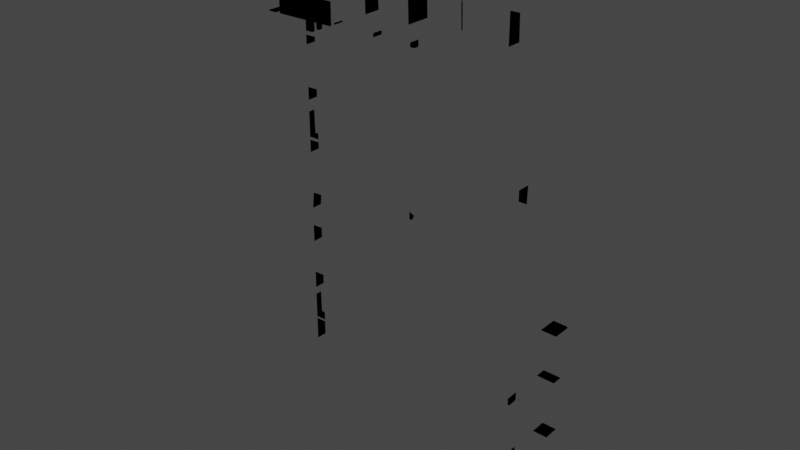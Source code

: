 # Source: door.blend  (saved by Blender 3.4.6; exported with 4.5.12 LTS)
import bpy
from mathutils import Matrix  # noqa: F401  (used for matrix-valued properties, if any)

bpy.ops.wm.read_factory_settings(use_empty=True)
scene = bpy.context.scene
scene.name = 'Scene'

# ---- collections
col_collection = bpy.data.collections.new('Collection'); scene.collection.children.link(col_collection)

# ---- materials (node trees are filled in below, after node groups)
mat_stone_light = bpy.data.materials.new('Stone_Light')
mat_stone_light.use_transparent_shadow = False
mat_stone_light.diffuse_color = (0.2215, 0.2643, 0.2883, 1.0)
mat_stone_light.roughness = 0.69
mat_stone_dark = bpy.data.materials.new('Stone_Dark')
mat_stone_dark.use_transparent_shadow = False
mat_stone_dark.diffuse_color = (0.1547, 0.1827, 0.2266, 1.0)
mat_stone_dark.roughness = 0.69
mat_wood_light = bpy.data.materials.new('Wood_Light')
mat_wood_light.use_transparent_shadow = False
mat_wood_light.diffuse_color = (0.2664, 0.1144, 0.03955, 1.0)
mat_wood_light.roughness = 0.69
mat_wood = bpy.data.materials.new('Wood')
mat_wood.use_transparent_shadow = False
mat_wood.diffuse_color = (0.1529, 0.06848, 0.02416, 1.0)
mat_wood.roughness = 0.69
mat_metal = bpy.data.materials.new('Metal')
mat_metal.use_transparent_shadow = False
mat_metal.diffuse_color = (0.04979, 0.04011, 0.05497, 1.0)
mat_metal.roughness = 0.69

# ---- material node trees
mat_stone_light.use_nodes = True; mat_stone_light.node_tree.nodes.clear()
_N = mat_stone_light.node_tree.nodes; _L = mat_stone_light.node_tree.links
n0 = _N.new('ShaderNodeBsdfPrincipled'); n0.name = 'Principled BSDF'; n0.location = (10, 300)
n0.distribution = 'GGX'
n0.subsurface_method = 'RANDOM_WALK_SKIN'
n0.inputs[0].default_value = (0.2215, 0.2643, 0.2883, 1.0)
n0.inputs[2].default_value = 0.69
n0.inputs[3].default_value = 1.45
n0.inputs[4].default_value = 0.0
n0.inputs[27].default_value = (0.2215, 0.2643, 0.2883, 1.0)
n1 = _N.new('ShaderNodeOutputMaterial'); n1.name = 'Material Output'; n1.location = (300, 300)
n2 = _N.new('ShaderNodeNormalMap'); n2.name = 'Normal Map'; n2.location = (-300, -300)
n2.label = 'Normal/Map'
_L.new(n0.outputs[0], n1.inputs[0])
_L.new(n2.outputs[0], n0.inputs[5])
n1.is_active_output = True
mat_stone_dark.use_nodes = True; mat_stone_dark.node_tree.nodes.clear()
_N = mat_stone_dark.node_tree.nodes; _L = mat_stone_dark.node_tree.links
n0 = _N.new('ShaderNodeBsdfPrincipled'); n0.name = 'Principled BSDF'; n0.location = (10, 300)
n0.distribution = 'GGX'
n0.subsurface_method = 'RANDOM_WALK_SKIN'
n0.inputs[0].default_value = (0.1547, 0.1827, 0.2266, 1.0)
n0.inputs[2].default_value = 0.69
n0.inputs[3].default_value = 1.45
n0.inputs[4].default_value = 0.0
n0.inputs[27].default_value = (0.1547, 0.1827, 0.2266, 1.0)
n1 = _N.new('ShaderNodeOutputMaterial'); n1.name = 'Material Output'; n1.location = (300, 300)
n2 = _N.new('ShaderNodeNormalMap'); n2.name = 'Normal Map'; n2.location = (-300, -300)
n2.label = 'Normal/Map'
_L.new(n0.outputs[0], n1.inputs[0])
_L.new(n2.outputs[0], n0.inputs[5])
n1.is_active_output = True
mat_wood_light.use_nodes = True; mat_wood_light.node_tree.nodes.clear()
_N = mat_wood_light.node_tree.nodes; _L = mat_wood_light.node_tree.links
n0 = _N.new('ShaderNodeBsdfPrincipled'); n0.name = 'Principled BSDF'; n0.location = (10, 300)
n0.distribution = 'GGX'
n0.subsurface_method = 'RANDOM_WALK_SKIN'
n0.inputs[0].default_value = (0.2664, 0.1144, 0.03955, 1.0)
n0.inputs[2].default_value = 0.69
n0.inputs[3].default_value = 1.45
n0.inputs[4].default_value = 0.0
n0.inputs[27].default_value = (0.2664, 0.1144, 0.03955, 1.0)
n1 = _N.new('ShaderNodeOutputMaterial'); n1.name = 'Material Output'; n1.location = (300, 300)
n2 = _N.new('ShaderNodeNormalMap'); n2.name = 'Normal Map'; n2.location = (-300, -300)
n2.label = 'Normal/Map'
_L.new(n0.outputs[0], n1.inputs[0])
_L.new(n2.outputs[0], n0.inputs[5])
n1.is_active_output = True
mat_wood.use_nodes = True; mat_wood.node_tree.nodes.clear()
_N = mat_wood.node_tree.nodes; _L = mat_wood.node_tree.links
n0 = _N.new('ShaderNodeBsdfPrincipled'); n0.name = 'Principled BSDF'; n0.location = (10, 300)
n0.distribution = 'GGX'
n0.subsurface_method = 'RANDOM_WALK_SKIN'
n0.inputs[0].default_value = (0.1529, 0.06848, 0.02416, 1.0)
n0.inputs[2].default_value = 0.69
n0.inputs[3].default_value = 1.45
n0.inputs[4].default_value = 0.0
n0.inputs[27].default_value = (0.1529, 0.06848, 0.02416, 1.0)
n1 = _N.new('ShaderNodeOutputMaterial'); n1.name = 'Material Output'; n1.location = (300, 300)
n2 = _N.new('ShaderNodeNormalMap'); n2.name = 'Normal Map'; n2.location = (-300, -300)
n2.label = 'Normal/Map'
_L.new(n0.outputs[0], n1.inputs[0])
_L.new(n2.outputs[0], n0.inputs[5])
n1.is_active_output = True
mat_metal.use_nodes = True; mat_metal.node_tree.nodes.clear()
_N = mat_metal.node_tree.nodes; _L = mat_metal.node_tree.links
n0 = _N.new('ShaderNodeBsdfPrincipled'); n0.name = 'Principled BSDF'; n0.location = (10, 300)
n0.distribution = 'GGX'
n0.subsurface_method = 'RANDOM_WALK_SKIN'
n0.inputs[0].default_value = (0.04979, 0.04011, 0.05497, 1.0)
n0.inputs[2].default_value = 0.69
n0.inputs[3].default_value = 1.45
n0.inputs[4].default_value = 0.0
n0.inputs[27].default_value = (0.04979, 0.04011, 0.05497, 1.0)
n1 = _N.new('ShaderNodeOutputMaterial'); n1.name = 'Material Output'; n1.location = (300, 300)
n2 = _N.new('ShaderNodeNormalMap'); n2.name = 'Normal Map'; n2.location = (-300, -300)
n2.label = 'Normal/Map'
_L.new(n0.outputs[0], n1.inputs[0])
_L.new(n2.outputs[0], n0.inputs[5])
n1.is_active_output = True

# ---- world
world_world = bpy.data.worlds.new('World'); scene.world = world_world
world_world.use_nodes = True; world_world.node_tree.nodes.clear()
_N = world_world.node_tree.nodes; _L = world_world.node_tree.links
n0 = _N.new('ShaderNodeOutputWorld'); n0.name = 'World Output'; n0.location = (300, 300)
n1 = _N.new('ShaderNodeBackground'); n1.name = 'Background'; n1.location = (10, 300)
n1.inputs[0].default_value = (0.05088, 0.05088, 0.05088, 1.0)
_L.new(n1.outputs[0], n0.inputs[0])
n0.is_active_output = True
world_world.color = (0.05088, 0.05088, 0.05088)
world_world.use_sun_shadow = False
world_world.sun_shadow_jitter_overblur = 0.0

# ---- meshes
me_cube_243 = bpy.data.meshes.new('Cube.243')
me_cube_243.from_pydata([(-0.1869, -0.1389, 0.07755), (-0.2325, -0.1389, 0.07755), (-0.1882, -0.03567, 0.07957), (-0.2507, -0.03567, 0.07957), (-0.2507, -0.1391, 0.07969), (-0.1882, -0.1391, 0.07969), (0.1869, -0.1389, 0.07755), (0.2325, -0.1389, 0.07755), (0.1882, -0.03567, 0.07957), (0.2507, -0.03567, 0.07957), (0.2507, -0.1391, 0.07969), (0.1882, -0.1391, 0.07969), (-0.2416, -0.006095, 0.07972), (-0.2416, -0.006095, 0.1261), (-0.2415, -0.1044, 0.07972), (-0.2415, -0.1044, 0.1261), (-0.1712, -0.003757, 0.07972), (-0.1712, -0.003757, 0.1261), (-0.171, -0.102, 0.1261), (-0.171, -0.102, 0.07972), (-0.2409, 6.622e-05, 0.1301), (-0.2409, 6.622e-05, 0.196), (-0.2408, -0.1108, 0.1301), (-0.2408, -0.1108, 0.196), (-0.1637, 0.002705, 0.1301), (-0.1637, 0.002705, 0.196), (-0.1636, -0.1082, 0.196), (-0.1636, -0.1082, 0.1301), (-0.2409, 6.622e-05, 0.2025), (-0.2381, 6.622e-05, 0.2685), (-0.2408, -0.1108, 0.2025), (-0.2381, -0.1108, 0.2685), (-0.1719, 0.002705, 0.2025), (-0.1719, 0.002705, 0.2685), (-0.1718, -0.1082, 0.2685), (-0.1718, -0.1082, 0.2025), (-0.245, 6.622e-05, 0.275), (-0.245, 6.622e-05, 0.3177), (-0.2449, -0.1108, 0.275), (-0.2449, -0.1108, 0.3177), (-0.1678, 0.002705, 0.275), (-0.1678, 0.002705, 0.3177), (-0.1677, -0.1082, 0.3177), (-0.1677, -0.1082, 0.275), (-0.2395, 6.622e-05, 0.327), (-0.2395, 6.622e-05, 0.3929), (-0.2394, -0.1037, 0.327), (-0.2394, -0.1037, 0.3929), (-0.1623, 0.002705, 0.327), (-0.1623, 0.002705, 0.3929), (-0.1622, -0.1011, 0.3929), (-0.1622, -0.1011, 0.327), (-0.2395, 6.622e-05, 0.3994), (-0.2368, 6.622e-05, 0.4654), (-0.2394, -0.1108, 0.3994), (-0.2367, -0.1108, 0.4654), (-0.1705, 0.002705, 0.3994), (-0.1705, 0.002705, 0.4654), (-0.1704, -0.1082, 0.4654), (-0.1704, -0.1082, 0.3994), (0.2381, -0.1108, 0.534), (0.2408, -0.1108, 0.4681), (0.2381, 6.61e-05, 0.534), (0.2409, 6.61e-05, 0.4681), (-0.1622, -0.1011, 0.5925), (-0.1622, -0.1011, 0.6585), (-0.1623, 0.002705, 0.6585), (-0.1623, 0.002705, 0.5925), (-0.2394, -0.1037, 0.6585), (-0.2394, -0.1037, 0.5925), (-0.2395, 6.622e-05, 0.6585), (-0.2395, 6.622e-05, 0.5925), (-0.1677, -0.1082, 0.5405), (-0.1677, -0.1082, 0.5833), (-0.1678, 0.002705, 0.5833), (-0.1678, 0.002705, 0.5405), (-0.2449, -0.1108, 0.5833), (-0.2449, -0.1108, 0.5405), (-0.245, 6.622e-05, 0.5833), (-0.245, 6.622e-05, 0.5405), (-0.1718, -0.1082, 0.4681), (-0.1718, -0.1082, 0.534), (-0.1719, 0.002705, 0.534), (-0.1719, 0.002705, 0.4681), (-0.2381, -0.1108, 0.534), (-0.2408, -0.1108, 0.4681), (-0.2381, 6.622e-05, 0.534), (-0.2409, 6.622e-05, 0.4681), (-0.2337, 4.455e-08, 0.07726), (-0.2337, -0.1211, 0.07726), (0.2416, -0.006095, 0.07972), (0.2416, -0.006095, 0.1261), (0.2415, -0.1044, 0.07972), (0.2415, -0.1044, 0.1261), (0.1712, -0.003757, 0.07972), (0.1712, -0.003757, 0.1261), (0.171, -0.102, 0.1261), (0.171, -0.102, 0.07972), (0.2409, 6.61e-05, 0.1301), (0.2409, 6.61e-05, 0.196), (0.2408, -0.1108, 0.1301), (0.2408, -0.1108, 0.196), (0.1637, 0.002705, 0.1301), (0.1637, 0.002705, 0.196), (0.1636, -0.1082, 0.196), (0.1636, -0.1082, 0.1301), (0.2409, 6.61e-05, 0.2025), (0.2381, 6.61e-05, 0.2685), (0.2408, -0.1108, 0.2025), (0.2381, -0.1108, 0.2685), (0.1719, 0.002705, 0.2025), (0.1719, 0.002705, 0.2685), (0.1718, -0.1082, 0.2685), (0.1718, -0.1082, 0.2025), (0.245, 6.61e-05, 0.275), (0.245, 6.61e-05, 0.3177), (0.2449, -0.1108, 0.275), (0.2449, -0.1108, 0.3177), (0.1678, 0.002705, 0.275), (0.1678, 0.002705, 0.3177), (0.1677, -0.1082, 0.3177), (0.1677, -0.1082, 0.275), (0.2395, 6.61e-05, 0.327), (0.2395, 6.61e-05, 0.3929), (0.2394, -0.1037, 0.327), (0.2394, -0.1037, 0.3929), (0.1623, 0.002705, 0.327), (0.1623, 0.002705, 0.3929), (0.1622, -0.1011, 0.3929), (0.1622, -0.1011, 0.327), (0.2395, 6.61e-05, 0.3994), (0.2368, 6.61e-05, 0.4654), (0.2394, -0.1108, 0.3994), (0.2367, -0.1108, 0.4654), (0.1705, 0.002705, 0.3994), (0.1705, 0.002705, 0.4654), (0.1704, -0.1082, 0.4654), (0.1704, -0.1082, 0.3994), (0.112, -0.1082, 0.5899), (0.1574, -0.1082, 0.5899), (0.1574, 0.002705, 0.59), (0.112, 0.002705, 0.59), (0.1574, -0.1108, 0.6561), (0.112, -0.1108, 0.6589), (0.1574, 6.629e-05, 0.6562), (0.112, 6.631e-05, 0.659), (0.03957, -0.1011, 0.5883), (0.1055, -0.1011, 0.5883), (0.1055, 0.002705, 0.5883), (0.03957, 0.002705, 0.5883), (0.1055, -0.1037, 0.6589), (0.03957, -0.1037, 0.6589), (0.1055, 6.631e-05, 0.659), (0.03957, 6.627e-05, 0.659), (-0.01239, -0.1082, 0.5871), (0.03032, -0.1082, 0.5871), (0.03032, 0.002705, 0.5872), (-0.01239, 0.002705, 0.5872), (0.03032, -0.1108, 0.6643), (-0.01239, -0.1108, 0.6643), (0.03032, 6.627e-05, 0.6644), (-0.01239, 6.628e-05, 0.6644), (-0.08486, -0.1082, 0.5912), (-0.0189, -0.1082, 0.5912), (-0.0189, 0.002705, 0.5913), (-0.08486, 0.002705, 0.5913), (-0.0189, -0.1108, 0.6575), (-0.08486, -0.1108, 0.6602), (-0.0189, 6.628e-05, 0.6576), (-0.08486, 6.63e-05, 0.6603), (-0.1573, -0.1082, 0.5868), (-0.09137, -0.1082, 0.5868), (-0.09137, 0.002705, 0.5869), (-0.1573, 0.002705, 0.5869), (-0.09137, -0.1108, 0.6602), (-0.1573, -0.1108, 0.6602), (-0.09137, 6.624e-05, 0.6603), (-0.1573, 6.626e-05, 0.6603), (0.2337, -4.455e-08, 0.07726), (0.2337, -0.1211, 0.07726), (8.77e-08, -2.091e-14, 0.07726), (5.167e-08, -0.1211, 0.07726), (0.1719, 0.002705, 0.4681), (0.1719, 0.002705, 0.534), (0.1718, -0.1082, 0.534), (0.1718, -0.1082, 0.4681), (0.245, 6.61e-05, 0.5405), (0.245, 6.61e-05, 0.5833), (0.2449, -0.1108, 0.5405), (0.2449, -0.1108, 0.5833), (0.1678, 0.002705, 0.5405), (0.1678, 0.002705, 0.5833), (0.1677, -0.1082, 0.5833), (0.1677, -0.1082, 0.5405), (0.2395, 6.61e-05, 0.5925), (0.2395, 6.61e-05, 0.6585), (0.2394, -0.1037, 0.5925), (0.2394, -0.1037, 0.6585), (0.1623, 0.002705, 0.5925), (0.1623, 0.002705, 0.6585), (0.1622, -0.1011, 0.6585), (0.1622, -0.1011, 0.5925), (0.1967, -0.04999, 0.06418), (0.1967, -0.04999, 0.6239), (0.1966, -0.007578, 0.6239), (0.1966, -0.007578, 0.06418), (-0.2002, -0.05107, 0.6239), (-0.2002, -0.05107, 0.06418), (-0.2003, -0.008656, 0.6239), (-0.2003, -0.008656, 0.06418), (0.2326, -0.0916, 0.6523), (0.2326, -0.01109, 0.6523), (-0.227, -0.0916, 0.6523), (-0.227, -0.01109, 0.6523), (0.1792, -0.0956, 0.5933), (0.1792, -0.007095, 0.5933), (-0.1736, -0.0956, 0.5933), (-0.1736, -0.007095, 0.5933), (-0.1736, -0.007095, 0.07855), (-0.1736, -0.0956, 0.07855), (0.1792, -0.007095, 0.07855), (0.1792, -0.0956, 0.07855), (-0.227, -0.01109, 0.07855), (-0.227, -0.0916, 0.07855), (0.2326, -0.01109, 0.07855), (0.2326, -0.0916, 0.07855)], [(0, 1), (7, 6)], [(2, 3, 4, 5), (8, 11, 10, 9), (12, 14, 15, 13), (16, 17, 18, 19), (14, 19, 18, 15), (12, 16, 19, 14), (15, 18, 17, 13), (20, 22, 23, 21), (24, 25, 26, 27), (22, 27, 26, 23), (20, 24, 27, 22), (23, 26, 25, 21), (28, 30, 31, 29), (32, 33, 34, 35), (30, 35, 34, 31), (28, 32, 35, 30), (31, 34, 33, 29), (36, 38, 39, 37), (40, 41, 42, 43), (38, 43, 42, 39), (36, 40, 43, 38), (39, 42, 41, 37), (44, 46, 47, 45), (48, 49, 50, 51), (46, 51, 50, 47), (44, 48, 51, 46), (47, 50, 49, 45), (52, 54, 55, 53), (56, 57, 58, 59), (54, 59, 58, 55), (52, 56, 59, 54), (55, 58, 57, 53), (63, 61, 185, 182), (63, 62, 60, 61), (61, 60, 184, 185), (182, 185, 184, 183), (68, 65, 66, 70), (71, 67, 64, 69), (76, 73, 74, 78), (71, 69, 68, 70), (69, 64, 65, 68), (67, 66, 65, 64), (79, 75, 72, 77), (84, 81, 82, 86), (79, 77, 76, 78), (77, 72, 73, 76), (75, 74, 73, 72), (85, 80, 81, 84), (87, 83, 80, 85), (87, 85, 84, 86), (83, 82, 81, 80), (89, 181, 180, 88), (90, 91, 93, 92), (94, 97, 96, 95), (92, 93, 96, 97), (90, 92, 97, 94), (93, 91, 95, 96), (98, 99, 101, 100), (102, 105, 104, 103), (100, 101, 104, 105), (98, 100, 105, 102), (101, 99, 103, 104), (106, 107, 109, 108), (110, 113, 112, 111), (108, 109, 112, 113), (106, 108, 113, 110), (109, 107, 111, 112), (114, 115, 117, 116), (118, 121, 120, 119), (116, 117, 120, 121), (114, 116, 121, 118), (117, 115, 119, 120), (122, 123, 125, 124), (126, 129, 128, 127), (124, 125, 128, 129), (122, 124, 129, 126), (125, 123, 127, 128), (130, 131, 133, 132), (134, 137, 136, 135), (132, 133, 136, 137), (130, 132, 137, 134), (133, 131, 135, 136), (142, 139, 140, 144), (145, 143, 142, 144), (141, 140, 139, 138), (145, 141, 138, 143), (143, 138, 139, 142), (150, 147, 148, 152), (153, 151, 150, 152), (149, 148, 147, 146), (153, 149, 146, 151), (151, 146, 147, 150), (158, 155, 156, 160), (161, 159, 158, 160), (157, 156, 155, 154), (161, 157, 154, 159), (159, 154, 155, 158), (166, 163, 164, 168), (169, 167, 166, 168), (165, 164, 163, 162), (169, 165, 162, 167), (167, 162, 163, 166), (177, 173, 170, 175), (177, 175, 174, 176), (174, 171, 172, 176), (173, 172, 171, 170), (175, 170, 171, 174), (179, 178, 180, 181), (60, 62, 183, 184), (186, 187, 189, 188), (190, 193, 192, 191), (188, 189, 192, 193), (186, 188, 193, 190), (189, 187, 191, 192), (194, 195, 197, 196), (198, 201, 200, 199), (196, 197, 200, 201), (194, 196, 201, 198), (197, 195, 199, 200), (13, 17, 16, 12), (21, 25, 24, 20), (29, 33, 32, 28), (37, 41, 40, 36), (45, 49, 48, 44), (53, 57, 56, 52), (183, 62, 63, 182), (66, 67, 71, 70), (74, 75, 79, 78), (82, 83, 87, 86), (176, 172, 173, 177), (91, 90, 94, 95), (99, 98, 102, 103), (107, 106, 110, 111), (115, 114, 118, 119), (123, 122, 126, 127), (131, 130, 134, 135), (140, 141, 145, 144), (148, 149, 153, 152), (156, 157, 161, 160), (164, 165, 169, 168), (187, 186, 190, 191), (195, 194, 198, 199), (206, 203, 204, 208), (209, 205, 202, 207), (209, 207, 206, 208), (207, 202, 203, 206), (205, 204, 203, 202), (204, 205, 209, 208), (216, 212, 223, 219), (217, 216, 219, 218), (214, 215, 220, 221), (212, 213, 222, 223), (211, 210, 225, 224), (210, 214, 221, 225), (214, 216, 217, 215), (210, 211, 213, 212), (214, 210, 212, 216), (215, 211, 224, 220), (217, 213, 211, 215), (218, 222, 213, 217)])
me_cube_243.polygons.foreach_set('use_smooth', [True] * 160)
me_cube_243.polygons.foreach_set('material_index', [0, 0, 0, 0, 0, 0, 0, 1, 1, 1, 1, 1, 1, 1, 1, 1, 1, 1, 1, 1, 1, 1, 0, 0, 0, 0, 0, 1, 1, 1, 1, 1, 1, 1, 1, 1, 0, 0, 1, 0, 0, 0, 1, 1, 1, 1, 1, 1, 1, 1, 1, 0, 0, 0, 0, 0, 0, 1, 1, 1, 1, 1, 1, 1, 1, 1, 1, 1, 1, 1, 1, 1, 0, 0, 0, 0, 0, 1, 1, 1, 1, 1, 1, 1, 1, 1, 1, 0, 0, 0, 0, 0, 1, 1, 1, 1, 1, 1, 1, 1, 1, 1, 1, 1, 1, 1, 1, 0, 1, 1, 1, 1, 1, 1, 0, 0, 0, 0, 0, 0, 1, 1, 1, 0, 1, 1, 0, 1, 1, 1, 0, 1, 1, 1, 0, 1, 1, 0, 1, 1, 1, 0, 0, 0, 0, 0, 0, 0, 1, 1, 1, 1, 1, 1, 1, 1, 1, 1, 1, 1])
_k = set([(0, 1), (2, 3), (2, 5), (3, 4), (4, 5), (6, 7), (8, 9), (8, 11), (9, 10), (10, 11), (12, 13), (12, 14), (12, 16), (13, 15), (13, 17), (14, 15), (14, 19), (15, 18), (16, 17), (16, 19), (17, 18), (18, 19), (20, 21), (20, 22), (20, 24), (21, 23), (21, 25), (22, 23), (22, 27), (23, 26), (24, 25), (24, 27), (25, 26), (26, 27), (28, 29), (28, 30), (28, 32), (29, 31), (29, 33), (30, 31), (30, 35), (31, 34), (32, 33), (32, 35), (33, 34), (34, 35), (36, 37), (36, 38), (36, 40), (37, 39), (37, 41), (38, 39), (38, 43), (39, 42), (40, 41), (40, 43), (41, 42), (42, 43), (44, 45), (44, 46), (44, 48), (45, 47), (45, 49), (46, 47), (46, 51), (47, 50), (48, 49), (48, 51), (49, 50), (50, 51), (52, 53), (52, 54), (52, 56), (53, 55), (53, 57), (54, 55), (54, 59), (55, 58), (56, 57), (56, 59), (57, 58), (58, 59), (60, 61), (60, 62), (60, 184), (61, 63), (61, 185), (62, 63), (62, 183), (63, 182), (64, 65), (64, 67), (64, 69), (65, 66), (65, 68), (66, 67), (66, 70), (67, 71), (68, 69), (68, 70), (69, 71), (70, 71), (72, 73), (72, 75), (72, 77), (73, 74), (73, 76), (74, 75), (74, 78), (75, 79), (76, 77), (76, 78), (77, 79), (78, 79), (80, 81), (80, 83), (80, 85), (81, 82), (81, 84), (82, 83), (82, 86), (83, 87), (84, 85), (84, 86), (85, 87), (86, 87), (88, 89), (88, 180), (89, 181), (90, 91), (90, 92), (90, 94), (91, 93), (91, 95), (92, 93), (92, 97), (93, 96), (94, 95), (94, 97), (95, 96), (96, 97), (98, 99), (98, 100), (98, 102), (99, 101), (99, 103), (100, 101), (100, 105), (101, 104), (102, 103), (102, 105), (103, 104), (104, 105), (106, 107), (106, 108), (106, 110), (107, 109), (107, 111), (108, 109), (108, 113), (109, 112), (110, 111), (110, 113), (111, 112), (112, 113), (114, 115), (114, 116), (114, 118), (115, 117), (115, 119), (116, 117), (116, 121), (117, 120), (118, 119), (118, 121), (119, 120), (120, 121), (122, 123), (122, 124), (122, 126), (123, 125), (123, 127), (124, 125), (124, 129), (125, 128), (126, 127), (126, 129), (127, 128), (128, 129), (130, 131), (130, 132), (130, 134), (131, 133), (131, 135), (132, 133), (132, 137), (133, 136), (134, 135), (134, 137), (135, 136), (136, 137), (138, 139), (138, 141), (138, 143), (139, 140), (139, 142), (140, 141), (140, 144), (141, 145), (142, 143), (142, 144), (143, 145), (144, 145), (146, 147), (146, 149), (146, 151), (147, 148), (147, 150), (148, 149), (148, 152), (149, 153), (150, 151), (150, 152), (151, 153), (152, 153), (154, 155), (154, 157), (154, 159), (155, 156), (155, 158), (156, 157), (156, 160), (157, 161), (158, 159), (158, 160), (159, 161), (160, 161), (162, 163), (162, 165), (162, 167), (163, 164), (163, 166), (164, 165), (164, 168), (165, 169), (166, 167), (166, 168), (167, 169), (168, 169), (170, 171), (170, 173), (170, 175), (171, 172), (171, 174), (172, 173), (172, 176), (173, 177), (174, 175), (174, 176), (175, 177), (176, 177), (178, 179), (178, 180), (179, 181), (182, 183), (182, 185), (183, 184), (184, 185), (186, 187), (186, 188), (186, 190), (187, 189), (187, 191), (188, 189), (188, 193), (189, 192), (190, 191), (190, 193), (191, 192), (192, 193), (194, 195), (194, 196), (194, 198), (195, 197), (195, 199), (196, 197), (196, 201), (197, 200), (198, 199), (198, 201), (199, 200), (200, 201), (202, 203), (202, 205), (202, 207), (203, 204), (203, 206), (204, 205), (204, 208), (205, 209), (206, 207), (206, 208), (207, 209), (208, 209), (210, 211), (210, 212), (210, 214), (210, 225), (211, 213), (211, 215), (211, 224), (212, 213), (212, 216), (212, 223), (213, 217), (213, 222), (214, 215), (214, 216), (214, 221), (215, 217), (215, 220), (216, 217), (216, 219), (217, 218)])
me_cube_243.attributes.new('sharp_edge', 'BOOLEAN', 'EDGE').data.foreach_set('value', [ (min(e.vertices), max(e.vertices)) in _k for e in me_cube_243.edges])
me_cube_243.materials.append(mat_stone_light)
me_cube_243.materials.append(mat_stone_dark)
me_cube_243.materials.append(mat_wood_light)
me_cube_243.materials.append(mat_wood)
me_cube_243.materials.append(mat_metal)
me_cube_243.update()
me_cube_243.normals_split_custom_set([tuple(v) for v in zip(*[iter([3.962e-08, 0.001134, 1.0, 3.962e-08, 0.001134, 1.0, 3.962e-08, 0.001134, 1.0, 3.962e-08, 0.001134, 1.0, 0.0, 0.001134, 1.0, 0.0, 0.001134, 1.0, 0.0, 0.001134, 1.0, 0.0, 0.001134, 1.0, -1.0, -0.001543, 3.216e-07, -1.0, -0.001543, 3.216e-07, -1.0, -0.001543, 3.216e-07, -1.0, -0.001543, 3.216e-07, 1.0, 0.001545, 0.0, 1.0, 0.001545, 0.0, 1.0, 0.001545, 0.0, 1.0, 0.001545, 0.0, 0.03318, -0.9994, 0.0, 0.03318, -0.9994, 0.0, 0.03318, -0.9994, 0.0, 0.03318, -0.9994, 0.0, -3.574e-08, 0.0, -1.0, -3.574e-08, 0.0, -1.0, -3.574e-08, 0.0, -1.0, -3.574e-08, 0.0, -1.0, 8.409e-08, 0.0, 1.0, 8.409e-08, 0.0, 1.0, 8.409e-08, 0.0, 1.0, 8.409e-08, 0.0, 1.0, -1.0, -0.0007607, 2.259e-07, -1.0, -0.0007607, 2.259e-07, -1.0, -0.0007607, 2.259e-07, -1.0, -0.0007607, 2.259e-07, 1.0, 0.0007615, 0.0, 1.0, 0.0007615, 0.0, 1.0, 0.0007615, 0.0, 1.0, 0.0007615, 0.0, 0.03415, -0.9994, -1.828e-07, 0.03415, -0.9994, -1.828e-07, 0.03415, -0.9994, -1.828e-07, 0.03415, -0.9994, -1.828e-07, -7.478e-07, -1.613e-06, -1.0, -7.478e-07, -1.613e-06, -1.0, -7.478e-07, -1.613e-06, -1.0, -7.478e-07, -1.613e-06, -1.0, -1.428e-07, 0.0, 1.0, -1.428e-07, 0.0, 1.0, -1.428e-07, 0.0, 1.0, -1.428e-07, 0.0, 1.0, -0.9991, -0.00076, 0.04142, -0.9991, -0.00076, 0.04142, -0.9991, -0.00076, 0.04142, -0.9991, -0.00076, 0.04142, 1.0, 0.0007615, 0.0, 1.0, 0.0007615, 0.0, 1.0, 0.0007615, 0.0, 1.0, 0.0007615, 0.0, 0.03898, -0.9992, -0.000808, 0.03898, -0.9992, -0.000808, 0.03898, -0.9992, -0.000808, 0.03898, -0.9992, -0.000808, -1.187e-06, -1.613e-06, -1.0, -1.187e-06, -1.613e-06, -1.0, -1.187e-06, -1.613e-06, -1.0, -1.187e-06, -1.613e-06, -1.0, 2.772e-07, 0.0, 1.0, 2.772e-07, 0.0, 1.0, 2.772e-07, 0.0, 1.0, 2.772e-07, 0.0, 1.0, -1.0, -0.0007605, 3.488e-07, -1.0, -0.0007605, 3.488e-07, -1.0, -0.0007605, 3.488e-07, -1.0, -0.0007605, 3.488e-07, 1.0, 0.0007615, 0.0, 1.0, 0.0007615, 0.0, 1.0, 0.0007615, 0.0, 1.0, 0.0007615, 0.0, 0.03415, -0.9994, 0.0, 0.03415, -0.9994, 0.0, 0.03415, -0.9994, 0.0, 0.03415, -0.9994, 0.0, -9.381e-07, -1.613e-06, -1.0, -9.381e-07, -1.613e-06, -1.0, -9.381e-07, -1.613e-06, -1.0, -9.381e-07, -1.613e-06, -1.0, 2.515e-07, 0.0, 1.0, 2.515e-07, 0.0, 1.0, 2.515e-07, 0.0, 1.0, 2.515e-07, 0.0, 1.0, -1.0, -0.0008126, 2.259e-07, -1.0, -0.0008126, 2.259e-07, -1.0, -0.0008126, 2.259e-07, -1.0, -0.0008126, 2.259e-07, 1.0, 0.0008135, 0.0, 1.0, 0.0008135, 0.0, 1.0, 0.0008135, 0.0, 1.0, 0.0008135, 0.0, 0.03415, -0.9994, 0.0, 0.03415, -0.9994, 0.0, 0.03415, -0.9994, 0.0, 0.03415, -0.9994, 0.0, -7.625e-07, -1.723e-06, -1.0, -7.625e-07, -1.723e-06, -1.0, -7.625e-07, -1.723e-06, -1.0, -7.625e-07, -1.723e-06, -1.0, 1.017e-07, 0.0, 1.0, 1.017e-07, 0.0, 1.0, 1.017e-07, 0.0, 1.0, 1.017e-07, 0.0, 1.0, -0.9991, -0.00076, 0.04142, -0.9991, -0.00076, 0.04142, -0.9991, -0.00076, 0.04142, -0.9991, -0.00076, 0.04142, 1.0, 0.0007615, 0.0, 1.0, 0.0007615, 0.0, 1.0, 0.0007615, 0.0, 1.0, 0.0007615, 0.0, 0.03898, -0.9992, -0.000808, 0.03898, -0.9992, -0.000808, 0.03898, -0.9992, -0.000808, 0.03898, -0.9992, -0.000808, -1.567e-06, -1.613e-06, -1.0, -1.567e-06, -1.613e-06, -1.0, -1.567e-06, -1.613e-06, -1.0, -1.567e-06, -1.613e-06, -1.0, 6.336e-07, 0.0, 1.0, 6.336e-07, 0.0, 1.0, 6.336e-07, 0.0, 1.0, 6.336e-07, 0.0, 1.0, 0.0, -1.613e-06, -1.0, 0.0, -1.613e-06, -1.0, 0.0, -1.613e-06, -1.0, 0.0, -1.613e-06, -1.0, 0.9991, -0.0007605, 0.04142, 0.9991, -0.0007605, 0.04142, 0.9991, -0.0007605, 0.04142, 0.9991, -0.0007605, 0.04142, -0.03898, -0.9992, -0.000808, -0.03898, -0.9992, -0.000808, -0.03898, -0.9992, -0.000808, -0.03898, -0.9992, -0.000808, -1.0, 0.0007621, 0.0, -1.0, 0.0007621, 0.0, -1.0, 0.0007621, 0.0, -1.0, 0.0007621, 0.0, 5.664e-07, 0.0, 1.0, 5.664e-07, 0.0, 1.0, 5.664e-07, 0.0, 1.0, 5.664e-07, 0.0, 1.0, -1.365e-06, -1.723e-06, -1.0, -1.365e-06, -1.723e-06, -1.0, -1.365e-06, -1.723e-06, -1.0, -1.365e-06, -1.723e-06, -1.0, 6.798e-07, 0.0, 1.0, 6.798e-07, 0.0, 1.0, 6.798e-07, 0.0, 1.0, 6.798e-07, 0.0, 1.0, -1.0, -0.0008126, 2.259e-07, -1.0, -0.0008126, 2.259e-07, -1.0, -0.0008126, 2.259e-07, -1.0, -0.0008126, 2.259e-07, 0.03415, -0.9994, 0.0, 0.03415, -0.9994, 0.0, 0.03415, -0.9994, 0.0, 0.03415, -0.9994, 0.0, 1.0, 0.0008135, 0.0, 1.0, 0.0008135, 0.0, 1.0, 0.0008135, 0.0, 1.0, 0.0008135, 0.0, -8.294e-07, -1.613e-06, -1.0, -8.294e-07, -1.613e-06, -1.0, -8.294e-07, -1.613e-06, -1.0, -8.294e-07, -1.613e-06, -1.0, 3.643e-07, 0.0, 1.0, 3.643e-07, 0.0, 1.0, 3.643e-07, 0.0, 1.0, 3.643e-07, 0.0, 1.0, -1.0, -0.0007605, 3.488e-07, -1.0, -0.0007605, 3.488e-07, -1.0, -0.0007605, 3.488e-07, -1.0, -0.0007605, 3.488e-07, 0.03415, -0.9994, 0.0, 0.03415, -0.9994, 0.0, 0.03415, -0.9994, 0.0, 0.03415, -0.9994, 0.0, 1.0, 0.0007615, 0.0, 1.0, 0.0007615, 0.0, 1.0, 0.0007615, 0.0, 1.0, 0.0007615, 0.0, 0.03898, -0.9992, -0.000808, 0.03898, -0.9992, -0.000808, 0.03898, -0.9992, -0.000808, 0.03898, -0.9992, -0.000808, -8.367e-07, -1.613e-06, -1.0, -8.367e-07, -1.613e-06, -1.0, -8.367e-07, -1.613e-06, -1.0, -8.367e-07, -1.613e-06, -1.0, -0.9991, -0.00076, 0.04142, -0.9991, -0.00076, 0.04142, -0.9991, -0.00076, 0.04142, -0.9991, -0.00076, 0.04142, 1.0, 0.0007615, 0.0, 1.0, 0.0007615, 0.0, 1.0, 0.0007615, 0.0, 1.0, 0.0007615, 0.0, 1.002e-08, 0.0, 1.0, 5.01e-09, 0.0, 1.0, 5.01e-09, 0.0, 1.0, 1.002e-08, 0.0, 1.0, 1.0, -0.001543, 3.215e-07, 1.0, -0.001543, 3.215e-07, 1.0, -0.001543, 3.215e-07, 1.0, -0.001543, 3.215e-07, -1.0, 0.001546, 0.0, -1.0, 0.001546, 0.0, -1.0, 0.001546, 0.0, -1.0, 0.001546, 0.0, -0.03318, -0.9994, -1.426e-07, -0.03318, -0.9994, -1.426e-07, -0.03318, -0.9994, -1.426e-07, -0.03318, -0.9994, -1.426e-07, 0.0, 0.0, -1.0, 0.0, 0.0, -1.0, 0.0, 0.0, -1.0, 0.0, 0.0, -1.0, 1.345e-07, 0.0, 1.0, 1.345e-07, 0.0, 1.0, 1.345e-07, 0.0, 1.0, 1.345e-07, 0.0, 1.0, 1.0, -0.0007609, 2.259e-07, 1.0, -0.0007609, 2.259e-07, 1.0, -0.0007609, 2.259e-07, 1.0, -0.0007609, 2.259e-07, -1.0, 0.0007621, 0.0, -1.0, 0.0007621, 0.0, -1.0, 0.0007621, 0.0, -1.0, 0.0007621, 0.0, -0.03415, -0.9994, 0.0, -0.03415, -0.9994, 0.0, -0.03415, -0.9994, 0.0, -0.03415, -0.9994, 0.0, 6.526e-07, -1.613e-06, -1.0, 6.526e-07, -1.613e-06, -1.0, 6.526e-07, -1.613e-06, -1.0, 6.526e-07, -1.613e-06, -1.0, 2.175e-07, 0.0, 1.0, 2.175e-07, 0.0, 1.0, 2.175e-07, 0.0, 1.0, 2.175e-07, 0.0, 1.0, 0.9991, -0.0007605, 0.04142, 0.9991, -0.0007605, 0.04142, 0.9991, -0.0007605, 0.04142, 0.9991, -0.0007605, 0.04142, -1.0, 0.0007621, 0.0, -1.0, 0.0007621, 0.0, -1.0, 0.0007621, 0.0, -1.0, 0.0007621, 0.0, -0.03898, -0.9992, -0.000808, -0.03898, -0.9992, -0.000808, -0.03898, -0.9992, -0.000808, -0.03898, -0.9992, -0.000808, 7.302e-07, -1.613e-06, -1.0, 7.302e-07, -1.613e-06, -1.0, 7.302e-07, -1.613e-06, -1.0, 7.302e-07, -1.613e-06, -1.0, 2.534e-07, 0.0, 1.0, 2.534e-07, 0.0, 1.0, 2.534e-07, 0.0, 1.0, 2.534e-07, 0.0, 1.0, 1.0, -0.0007611, 3.489e-07, 1.0, -0.0007611, 3.489e-07, 1.0, -0.0007611, 3.489e-07, 1.0, -0.0007611, 3.489e-07, -1.0, 0.000762, 0.0, -1.0, 0.000762, 0.0, -1.0, 0.000762, 0.0, -1.0, 0.000762, 0.0, -0.03415, -0.9994, -2.822e-07, -0.03415, -0.9994, -2.822e-07, -0.03415, -0.9994, -2.822e-07, -0.03415, -0.9994, -2.822e-07, 6.526e-07, -1.613e-06, -1.0, 6.526e-07, -1.613e-06, -1.0, 6.526e-07, -1.613e-06, -1.0, 6.526e-07, -1.613e-06, -1.0, 0.0, 0.0, 1.0, 0.0, 0.0, 1.0, 0.0, 0.0, 1.0, 0.0, 0.0, 1.0, 1.0, -0.0008128, 2.259e-07, 1.0, -0.0008128, 2.259e-07, 1.0, -0.0008128, 2.259e-07, 1.0, -0.0008128, 2.259e-07, -1.0, 0.0008139, 0.0, -1.0, 0.0008139, 0.0, -1.0, 0.0008139, 0.0, -1.0, 0.0008139, 0.0, -0.03415, -0.9994, 0.0, -0.03415, -0.9994, 0.0, -0.03415, -0.9994, 0.0, -0.03415, -0.9994, 0.0, 4.648e-07, -1.723e-06, -1.0, 4.648e-07, -1.723e-06, -1.0, 4.648e-07, -1.723e-06, -1.0, 4.648e-07, -1.723e-06, -1.0, 0.0, 0.0, 1.0, 0.0, 0.0, 1.0, 0.0, 0.0, 1.0, 0.0, 0.0, 1.0, 0.9991, -0.0007605, 0.04142, 0.9991, -0.0007605, 0.04142, 0.9991, -0.0007605, 0.04142, 0.9991, -0.0007605, 0.04142, -1.0, 0.0007621, 0.0, -1.0, 0.0007621, 0.0, -1.0, 0.0007621, 0.0, -1.0, 0.0007621, 0.0, -0.03898, -0.9992, -0.000808, -0.03898, -0.9992, -0.000808, -0.03898, -0.9992, -0.000808, -0.03898, -0.9992, -0.000808, 4.868e-07, -1.613e-06, -1.0, 4.868e-07, -1.613e-06, -1.0, 4.868e-07, -1.613e-06, -1.0, 4.868e-07, -1.613e-06, -1.0, 5.069e-07, 0.0, 1.0, 5.069e-07, 0.0, 1.0, 5.069e-07, 0.0, 1.0, 5.069e-07, 0.0, 1.0, 1.0, 0.0, 0.0, 1.0, 0.0, 0.0, 1.0, 0.0, 0.0, 1.0, 0.0, 0.0, 0.06021, -0.0007592, 0.9982, 0.06021, -0.0007592, 0.9982, 0.06021, -0.0007592, 0.9982, 0.06021, -0.0007592, 0.9982, -1.14e-06, 0.0007611, -1.0, -1.14e-06, 0.0007611, -1.0, -1.14e-06, 0.0007611, -1.0, -1.14e-06, 0.0007611, -1.0, -1.0, -1.704e-06, 8.522e-07, -1.0, -1.704e-06, 8.522e-07, -1.0, -1.704e-06, 8.522e-07, -1.0, -1.704e-06, 8.522e-07, -0.001176, -0.9992, -0.03898, -0.001176, -0.9992, -0.03898, -0.001176, -0.9992, -0.03898, -0.001176, -0.9992, -0.03898, 1.0, 0.0, -1.028e-07, 1.0, 0.0, -1.028e-07, 1.0, 0.0, -1.028e-07, 1.0, 0.0, -1.028e-07, 1.088e-06, -0.0008125, 1.0, 1.088e-06, -0.0008125, 1.0, 1.088e-06, -0.0008125, 1.0, 1.088e-06, -0.0008125, 1.0, -1.921e-07, 0.0008131, -1.0, -1.921e-07, 0.0008131, -1.0, -1.921e-07, 0.0008131, -1.0, -1.921e-07, 0.0008131, -1.0, -1.0, -1.778e-06, 8.026e-07, -1.0, -1.778e-06, 8.026e-07, -1.0, -1.778e-06, 8.026e-07, -1.0, -1.778e-06, 8.026e-07, 1.748e-07, -0.9993, -0.03734, 1.748e-07, -0.9993, -0.03734, 1.748e-07, -0.9993, -0.03734, 1.748e-07, -0.9993, -0.03734, 1.0, 1.088e-07, -6.95e-08, 1.0, 1.088e-07, -6.95e-08, 1.0, 1.088e-07, -6.95e-08, 1.0, 1.088e-07, -6.95e-08, 0.0, -0.0007601, 1.0, 0.0, -0.0007601, 1.0, 0.0, -0.0007601, 1.0, 0.0, -0.0007601, 1.0, 6.494e-07, 0.0007611, -1.0, 6.494e-07, 0.0007611, -1.0, 6.494e-07, 0.0007611, -1.0, 6.494e-07, 0.0007611, -1.0, -1.0, -1.781e-06, 8.982e-07, -1.0, -1.781e-06, 8.982e-07, -1.0, -1.781e-06, 8.982e-07, -1.0, -1.781e-06, 8.982e-07, -1.764e-07, -0.9994, -0.03415, -1.764e-07, -0.9994, -0.03415, -1.764e-07, -0.9994, -0.03415, -1.764e-07, -0.9994, -0.03415, 1.0, 9.504e-08, -8.097e-08, 1.0, 9.504e-08, -8.097e-08, 1.0, 9.504e-08, -8.097e-08, 1.0, 9.504e-08, -8.097e-08, 0.04142, -0.0007599, 0.9991, 0.04142, -0.0007599, 0.9991, 0.04142, -0.0007599, 0.9991, 0.04142, -0.0007599, 0.9991, 5.576e-07, 0.0007611, -1.0, 5.576e-07, 0.0007611, -1.0, 5.576e-07, 0.0007611, -1.0, 5.576e-07, 0.0007611, -1.0, -1.0, -1.825e-06, 1.01e-06, -1.0, -1.825e-06, 1.01e-06, -1.0, -1.825e-06, 1.01e-06, -1.0, -1.825e-06, 1.01e-06, -0.0008078, -0.9992, -0.03898, -0.0008078, -0.9992, -0.03898, -0.0008078, -0.9992, -0.03898, -0.0008078, -0.9992, -0.03898, -1.0, -1.372e-06, 7.632e-07, -1.0, -1.372e-06, 7.632e-07, -1.0, -1.372e-06, 7.632e-07, -1.0, -1.372e-06, 7.632e-07, 1.019e-06, -0.0007601, 1.0, 1.019e-06, -0.0007601, 1.0, 1.019e-06, -0.0007601, 1.0, 1.019e-06, -0.0007601, 1.0, 1.0, 2.287e-07, -1.956e-07, 1.0, 2.287e-07, -1.956e-07, 1.0, 2.287e-07, -1.956e-07, 1.0, 2.287e-07, -1.956e-07, -1.768e-07, 0.0007611, -1.0, -1.768e-07, 0.0007611, -1.0, -1.768e-07, 0.0007611, -1.0, -1.768e-07, 0.0007611, -1.0, 2.401e-07, -0.9994, -0.0359, 2.401e-07, -0.9994, -0.0359, 2.401e-07, -0.9994, -0.0359, 2.401e-07, -0.9994, -0.0359, 0.0, 0.0, 1.0, 0.0, 0.0, 1.0, 5.01e-09, 0.0, 1.0, 5.01e-09, 0.0, 1.0, 5.069e-07, 0.0, 1.0, 5.069e-07, 0.0, 1.0, 5.069e-07, 0.0, 1.0, 5.069e-07, 0.0, 1.0, 1.0, -0.0007611, 3.489e-07, 1.0, -0.0007611, 3.489e-07, 1.0, -0.0007611, 3.489e-07, 1.0, -0.0007611, 3.489e-07, -1.0, 0.000762, 0.0, -1.0, 0.000762, 0.0, -1.0, 0.000762, 0.0, -1.0, 0.000762, 0.0, -0.03415, -0.9994, -2.822e-07, -0.03415, -0.9994, -2.822e-07, -0.03415, -0.9994, -2.822e-07, -0.03415, -0.9994, -2.822e-07, 8.701e-07, -1.613e-06, -1.0, 8.701e-07, -1.613e-06, -1.0, 8.701e-07, -1.613e-06, -1.0, 8.701e-07, -1.613e-06, -1.0, 0.0, 0.0, 1.0, 0.0, 0.0, 1.0, 0.0, 0.0, 1.0, 0.0, 0.0, 1.0, 1.0, -0.0008128, 2.259e-07, 1.0, -0.0008128, 2.259e-07, 1.0, -0.0008128, 2.259e-07, 1.0, -0.0008128, 2.259e-07, -1.0, 0.0008139, 0.0, -1.0, 0.0008139, 0.0, -1.0, 0.0008139, 0.0, -1.0, 0.0008139, 0.0, -0.03415, -0.9994, 0.0, -0.03415, -0.9994, 0.0, -0.03415, -0.9994, 0.0, -0.03415, -0.9994, 0.0, 9.295e-07, -1.723e-06, -1.0, 9.295e-07, -1.723e-06, -1.0, 9.295e-07, -1.723e-06, -1.0, 9.295e-07, -1.723e-06, -1.0, 0.0, 0.0, 1.0, 0.0, 0.0, 1.0, 0.0, 0.0, 1.0, 0.0, 0.0, 1.0, -0.03318, 0.9994, 0.0, -0.03318, 0.9994, 0.0, -0.03318, 0.9994, 0.0, -0.03318, 0.9994, 0.0, -0.03415, 0.9994, 0.0, -0.03415, 0.9994, 0.0, -0.03415, 0.9994, 0.0, -0.03415, 0.9994, 0.0, -0.03898, 0.9992, 0.000808, -0.03898, 0.9992, 0.000808, -0.03898, 0.9992, 0.000808, -0.03898, 0.9992, 0.000808, -0.03415, 0.9994, 0.0, -0.03415, 0.9994, 0.0, -0.03415, 0.9994, 0.0, -0.03415, 0.9994, 0.0, -0.03415, 0.9994, 0.0, -0.03415, 0.9994, 0.0, -0.03415, 0.9994, 0.0, -0.03415, 0.9994, 0.0, -0.03898, 0.9992, 0.000808, -0.03898, 0.9992, 0.000808, -0.03898, 0.9992, 0.000808, -0.03898, 0.9992, 0.000808, 0.03898, 0.9992, 0.000808, 0.03898, 0.9992, 0.000808, 0.03898, 0.9992, 0.000808, 0.03898, 0.9992, 0.000808, -0.03415, 0.9994, 0.0, -0.03415, 0.9994, 0.0, -0.03415, 0.9994, 0.0, -0.03415, 0.9994, 0.0, -0.03415, 0.9994, 0.0, -0.03415, 0.9994, 0.0, -0.03415, 0.9994, 0.0, -0.03415, 0.9994, 0.0, -0.03898, 0.9992, 0.000808, -0.03898, 0.9992, 0.000808, -0.03898, 0.9992, 0.000808, -0.03898, 0.9992, 0.000808, 2.642e-07, 0.9994, 0.0359, 2.642e-07, 0.9994, 0.0359, 2.642e-07, 0.9994, 0.0359, 2.642e-07, 0.9994, 0.0359, 0.03318, 0.9994, 0.0, 0.03318, 0.9994, 0.0, 0.03318, 0.9994, 0.0, 0.03318, 0.9994, 0.0, 0.03415, 0.9994, 0.0, 0.03415, 0.9994, 0.0, 0.03415, 0.9994, 0.0, 0.03415, 0.9994, 0.0, 0.03898, 0.9992, 0.000808, 0.03898, 0.9992, 0.000808, 0.03898, 0.9992, 0.000808, 0.03898, 0.9992, 0.000808, 0.03415, 0.9994, 0.0, 0.03415, 0.9994, 0.0, 0.03415, 0.9994, 0.0, 0.03415, 0.9994, 0.0, 0.03415, 0.9994, 0.0, 0.03415, 0.9994, 0.0, 0.03415, 0.9994, 0.0, 0.03415, 0.9994, 0.0, 0.03898, 0.9992, 0.000808, 0.03898, 0.9992, 0.000808, 0.03898, 0.9992, 0.000808, 0.03898, 0.9992, 0.000808, 0.001175, 0.9992, 0.03898, 0.001175, 0.9992, 0.03898, 0.001175, 0.9992, 0.03898, 0.001175, 0.9992, 0.03898, -2.084e-07, 0.9993, 0.03734, -2.084e-07, 0.9993, 0.03734, -2.084e-07, 0.9993, 0.03734, -2.084e-07, 0.9993, 0.03734, 2.165e-07, 0.9994, 0.03415, 2.165e-07, 0.9994, 0.03415, 2.165e-07, 0.9994, 0.03415, 2.165e-07, 0.9994, 0.03415, 0.0008078, 0.9992, 0.03898, 0.0008078, 0.9992, 0.03898, 0.0008078, 0.9992, 0.03898, 0.0008078, 0.9992, 0.03898, 0.03415, 0.9994, 0.0, 0.03415, 0.9994, 0.0, 0.03415, 0.9994, 0.0, 0.03415, 0.9994, 0.0, 0.03415, 0.9994, 0.0, 0.03415, 0.9994, 0.0, 0.03415, 0.9994, 0.0, 0.03415, 0.9994, 0.0, 1.349e-07, 0.0, 1.0, 1.349e-07, 0.0, 1.0, 1.349e-07, 0.0, 1.0, 1.349e-07, 0.0, 1.0, -1.448e-07, -4.216e-06, -1.0, -1.448e-07, -4.216e-06, -1.0, -1.448e-07, -4.216e-06, -1.0, -1.448e-07, -4.216e-06, -1.0, -1.0, -0.001988, 2.663e-08, -1.0, -0.001988, 2.663e-08, -1.0, -0.001988, 2.663e-08, -1.0, -0.001988, 2.663e-08, 0.002717, -1.0, 0.0, 0.002717, -1.0, 0.0, 0.002717, -1.0, 0.0, 0.002717, -1.0, 0.0, 1.0, 0.00199, 0.0, 1.0, 0.00199, 0.0, 1.0, 0.00199, 0.0, 1.0, 0.00199, 0.0, -0.002717, 1.0, 0.0, -0.002717, 1.0, 0.0, -0.002717, 1.0, 0.0, -0.002717, 1.0, 0.0, -0.07479, -0.9972, 0.0, -0.07479, -0.9972, 0.0, -0.07479, -0.9972, 0.0, -0.07479, -0.9972, 0.0, 1.0, -1.145e-06, 0.0, 1.0, -1.145e-06, 0.0, 1.0, -1.145e-06, 0.0, 1.0, -1.145e-06, 0.0, -1.0, 1.472e-06, 0.0, -1.0, 1.472e-06, 0.0, -1.0, 1.472e-06, 0.0, -1.0, 1.472e-06, 0.0, -1.0, 1.613e-06, 0.0, -1.0, 1.613e-06, 0.0, -1.0, 1.613e-06, 0.0, -1.0, 1.613e-06, 0.0, 1.0, -1.936e-06, 0.0, 1.0, -1.936e-06, 0.0, 1.0, -1.936e-06, 0.0, 1.0, -1.936e-06, 0.0, 0.07479, -0.9972, 0.0, 0.07479, -0.9972, 0.0, 0.07479, -0.9972, 0.0, 0.07479, -0.9972, 0.0, -4.266e-07, -3.367e-07, -1.0, -4.266e-07, -3.367e-07, -1.0, -4.266e-07, -3.367e-07, -1.0, -4.266e-07, -3.367e-07, -1.0, 2.014e-07, 1.111e-06, 1.0, 2.014e-07, 1.111e-06, 1.0, 2.014e-07, 1.111e-06, 1.0, 2.014e-07, 1.111e-06, 1.0, -2.132e-07, -0.9977, 0.06763, -2.132e-07, -0.9977, 0.06763, -2.132e-07, -0.9977, 0.06763, -2.132e-07, -0.9977, 0.06763, 0.07479, 0.9972, 0.0, 0.07479, 0.9972, 0.0, 0.07479, 0.9972, 0.0, 0.07479, 0.9972, 0.0, 2.617e-07, 0.9977, 0.06763, 2.617e-07, 0.9977, 0.06763, 2.617e-07, 0.9977, 0.06763, 2.617e-07, 0.9977, 0.06763, -0.07479, 0.9972, 0.0, -0.07479, 0.9972, 0.0, -0.07479, 0.9972, 0.0, -0.07479, 0.9972, 0.0])] * 3)])
me_cube_001 = bpy.data.meshes.new('Cube.001')
me_cube_001.from_pydata([(0.1127, -0.05309, 0.5806), (0.1556, -0.05309, 0.5806), (0.1127, -0.05309, 0.0756), (0.1556, -0.05309, 0.0756), (0.0541, -0.05309, 0.5806), (0.1103, -0.05309, 0.5806), (0.0541, -0.05309, 0.0756), (0.1103, -0.05309, 0.0756), (0.001711, -0.05309, 0.5806), (0.05127, -0.05309, 0.5806), (0.001711, -0.05309, 0.0756), (0.05127, -0.05309, 0.0756), (0.1127, -0.03879, 0.5806), (0.1556, -0.03879, 0.5806), (0.1127, -0.03879, 0.0756), (0.1556, -0.03879, 0.0756), (0.0541, -0.03879, 0.5806), (0.1103, -0.03879, 0.5806), (0.0541, -0.03879, 0.0756), (0.1103, -0.03879, 0.0756), (0.001711, -0.03879, 0.5806), (0.05127, -0.03879, 0.5806), (0.001711, -0.03879, 0.0756), (0.05127, -0.03879, 0.0756), (0.05127, -0.05309, 0.4051), (0.001711, -0.05309, 0.413), (0.05127, -0.03879, 0.4051), (0.001711, -0.03879, 0.413), (0.007247, -0.05309, 0.3989), (0.007247, -0.03879, 0.3989), (0.04626, -0.05309, 0.3881), (0.04626, -0.03879, 0.3881), (0.001711, -0.05309, 0.3851), (0.001711, -0.03879, 0.3851), (0.05127, -0.05309, 0.355), (0.05127, -0.03879, 0.355), (0.1103, -0.05309, 0.2328), (0.0541, -0.05309, 0.2247), (0.1103, -0.03879, 0.2328), (0.0541, -0.03879, 0.2247), (0.05869, -0.05309, 0.2065), (0.05869, -0.03879, 0.2065), (0.1103, -0.05309, 0.2039), (0.1103, -0.03879, 0.2039), (0.1556, -0.05309, 0.3941), (0.1127, -0.05309, 0.4501), (0.1556, -0.03879, 0.3941), (0.1127, -0.03879, 0.4501), (0.1159, -0.05309, 0.4107), (0.1159, -0.03879, 0.4107), (0.1512, -0.05309, 0.3748), (0.1512, -0.03879, 0.3748), (0.1127, -0.05309, 0.3767), (0.1127, -0.03879, 0.3767), (0.1556, -0.05309, 0.3309), (0.1556, -0.03879, 0.3309), (0.1103, -0.05309, 0.4682), (0.1103, -0.03879, 0.4682), (0.0541, -0.05309, 0.4825), (0.0541, -0.03879, 0.4825), (0.1064, -0.05309, 0.4879), (0.1064, -0.03879, 0.4879), (0.0541, -0.05309, 0.4927), (0.0541, -0.03879, 0.4927), (0.1564, -0.05666, 0.4613), (0.1564, -0.05666, 0.431), (0.1034, -0.05666, 0.431), (0.1113, -0.05666, 0.4613), (0.09716, -0.05666, 0.458), (0.0864, -0.05666, 0.434), (0.08337, -0.05666, 0.4613), (0.07667, -0.05666, 0.4297), (0.1566, -0.04342, 0.4613), (0.1559, -0.04342, 0.431), (0.1034, -0.04342, 0.431), (0.1113, -0.04342, 0.4613), (0.09716, -0.04342, 0.458), (0.0864, -0.04342, 0.434), (0.08337, -0.04342, 0.4613), (0.07667, -0.04342, 0.4297), (0.1564, -0.05666, 0.205), (0.1564, -0.05666, 0.1746), (0.07126, -0.05666, 0.1746), (0.07911, -0.05666, 0.205), (0.06498, -0.05666, 0.2016), (0.05423, -0.05666, 0.1777), (0.0512, -0.05666, 0.205), (0.0445, -0.05666, 0.1734), (0.1566, -0.04342, 0.205), (0.1559, -0.04342, 0.1746), (0.07126, -0.04342, 0.1746), (0.07911, -0.04342, 0.205), (0.06498, -0.04342, 0.2016), (0.05423, -0.04342, 0.1777), (0.0512, -0.04342, 0.205), (0.0445, -0.04342, 0.1734), (-0.1127, -0.05309, 0.5806), (-0.1556, -0.05309, 0.5806), (-0.1127, -0.05309, 0.0756), (-0.1556, -0.05309, 0.0756), (-0.0541, -0.05309, 0.5806), (-0.1103, -0.05309, 0.5806), (-0.0541, -0.05309, 0.0756), (-0.1103, -0.05309, 0.0756), (-0.001711, -0.05309, 0.5806), (-0.05127, -0.05309, 0.5806), (-0.001711, -0.05309, 0.0756), (-0.05127, -0.05309, 0.0756), (-0.1127, -0.03879, 0.5806), (-0.1556, -0.03879, 0.5806), (-0.1127, -0.03879, 0.0756), (-0.1556, -0.03879, 0.0756), (-0.0541, -0.03879, 0.5806), (-0.1103, -0.03879, 0.5806), (-0.0541, -0.03879, 0.0756), (-0.1103, -0.03879, 0.0756), (-0.001711, -0.03879, 0.5806), (-0.05127, -0.03879, 0.5806), (-0.001711, -0.03879, 0.0756), (-0.05127, -0.03879, 0.0756), (-0.05127, -0.05309, 0.4051), (-0.001711, -0.05309, 0.413), (-0.05127, -0.03879, 0.4051), (-0.001711, -0.03879, 0.413), (-0.007247, -0.05309, 0.3989), (-0.007247, -0.03879, 0.3989), (-0.04626, -0.05309, 0.3881), (-0.04626, -0.03879, 0.3881), (-0.001711, -0.05309, 0.3851), (-0.001711, -0.03879, 0.3851), (-0.05127, -0.05309, 0.355), (-0.05127, -0.03879, 0.355), (-0.1103, -0.05309, 0.2328), (-0.0541, -0.05309, 0.2247), (-0.1103, -0.03879, 0.2328), (-0.0541, -0.03879, 0.2247), (-0.05869, -0.05309, 0.2065), (-0.05869, -0.03879, 0.2065), (-0.1103, -0.05309, 0.2039), (-0.1103, -0.03879, 0.2039), (-0.1556, -0.05309, 0.3941), (-0.1127, -0.05309, 0.4501), (-0.1556, -0.03879, 0.3941), (-0.1127, -0.03879, 0.4501), (-0.1159, -0.05309, 0.4107), (-0.1159, -0.03879, 0.4107), (-0.1512, -0.05309, 0.3748), (-0.1512, -0.03879, 0.3748), (-0.1127, -0.05309, 0.3767), (-0.1127, -0.03879, 0.3767), (-0.1556, -0.05309, 0.3309), (-0.1556, -0.03879, 0.3309), (-0.1103, -0.05309, 0.4682), (-0.1103, -0.03879, 0.4682), (-0.0541, -0.05309, 0.4825), (-0.0541, -0.03879, 0.4825), (-0.1064, -0.05309, 0.4879), (-0.1064, -0.03879, 0.4879), (-0.0541, -0.05309, 0.4927), (-0.0541, -0.03879, 0.4927), (-0.1564, -0.05666, 0.4613), (-0.1564, -0.05666, 0.431), (7.072e-08, -0.05666, 0.4613), (7.072e-08, -0.05666, 0.431), (-0.1034, -0.05666, 0.431), (-0.1113, -0.05666, 0.4613), (-0.09716, -0.05666, 0.458), (-0.0864, -0.05666, 0.434), (-0.08337, -0.05666, 0.4613), (-0.07667, -0.05666, 0.4297), (-0.1566, -0.04342, 0.4613), (-0.1559, -0.04342, 0.431), (7.387e-08, -0.04342, 0.4613), (7.387e-08, -0.04342, 0.431), (-0.1034, -0.04342, 0.431), (-0.1113, -0.04342, 0.4613), (-0.09716, -0.04342, 0.458), (-0.0864, -0.04342, 0.434), (-0.08337, -0.04342, 0.4613), (-0.07667, -0.04342, 0.4297), (-0.1564, -0.05666, 0.205), (-0.1564, -0.05666, 0.1746), (7.072e-08, -0.05666, 0.205), (7.072e-08, -0.05666, 0.1746), (-0.07126, -0.05666, 0.1746), (-0.07911, -0.05666, 0.205), (-0.06498, -0.05666, 0.2016), (-0.05423, -0.05666, 0.1777), (-0.0512, -0.05666, 0.205), (-0.0445, -0.05666, 0.1734), (-0.1566, -0.04342, 0.205), (-0.1559, -0.04342, 0.1746), (7.387e-08, -0.04342, 0.205), (7.387e-08, -0.04342, 0.1746), (-0.07126, -0.04342, 0.1746), (-0.07911, -0.04342, 0.205), (-0.06498, -0.04342, 0.2016), (-0.05423, -0.04342, 0.1777), (-0.0512, -0.04342, 0.205), (-0.0445, -0.04342, 0.1734), (-0.03319, -0.05864, 0.3826), (-0.0001272, -0.05864, 0.4156), (-0.04262, -0.04809, 0.3826), (-0.0001272, -0.04809, 0.4251), (-0.0001272, -0.05864, 0.3495), (0.03293, -0.05864, 0.3826), (-0.0001272, -0.04809, 0.3401), (0.04237, -0.04809, 0.3826), (0.03645, -0.06668, 0.3519), (0.03189, -0.0625, 0.3519), (0.02812, -0.06668, 0.3519), (0.03189, -0.07086, 0.3519), (0.03283, -0.06668, 0.336), (0.02872, -0.0625, 0.338), (0.02532, -0.06668, 0.3397), (0.02872, -0.07086, 0.338), (0.02268, -0.06668, 0.3233), (0.01983, -0.0625, 0.3269), (0.01748, -0.06668, 0.3298), (0.01983, -0.07086, 0.3269), (0.008011, -0.06668, 0.3163), (0.006997, -0.0625, 0.3207), (0.006158, -0.06668, 0.3244), (0.006997, -0.07086, 0.3207), (-0.008266, -0.06668, 0.3163), (-0.007252, -0.0625, 0.3207), (-0.006413, -0.06668, 0.3244), (-0.007252, -0.07086, 0.3207), (-0.02293, -0.06668, 0.3233), (-0.02009, -0.0625, 0.3269), (-0.01774, -0.06668, 0.3298), (-0.02009, -0.07086, 0.3269), (-0.03308, -0.06668, 0.336), (-0.02897, -0.0625, 0.338), (-0.02558, -0.06668, 0.3397), (-0.02897, -0.07086, 0.338), (-0.0367, -0.06668, 0.3519), (-0.03214, -0.0625, 0.3519), (-0.02837, -0.06668, 0.3519), (-0.03214, -0.07086, 0.3519), (-0.03308, -0.06668, 0.3678), (-0.02897, -0.0625, 0.3658), (-0.02558, -0.06668, 0.3642), (-0.02897, -0.07086, 0.3658), (-0.02293, -0.06668, 0.3805), (-0.02009, -0.0625, 0.3769), (-0.01774, -0.06668, 0.374), (-0.02009, -0.07086, 0.3769), (-0.008266, -0.06668, 0.3876), (-0.007252, -0.0625, 0.3831), (-0.006413, -0.06668, 0.3795), (-0.007252, -0.07086, 0.3831), (0.008011, -0.06668, 0.3876), (0.006997, -0.0625, 0.3831), (0.006158, -0.06668, 0.3795), (0.006997, -0.07086, 0.3831), (0.02268, -0.06668, 0.3805), (0.01983, -0.0625, 0.3769), (0.01748, -0.06668, 0.374), (0.01983, -0.07086, 0.3769), (0.03283, -0.06668, 0.3678), (0.02872, -0.0625, 0.3658), (0.02532, -0.06668, 0.3642), (0.02872, -0.07086, 0.3658), (-0.01439, -0.05806, 0.379), (0.01413, -0.05806, 0.379), (-0.01439, -0.06311, 0.374), (0.01413, -0.06311, 0.374), (-0.01439, -0.07025, 0.374), (0.01413, -0.07025, 0.374), (-0.01439, -0.0753, 0.379), (0.01413, -0.0753, 0.379), (-0.01439, -0.0753, 0.3862), (0.01413, -0.0753, 0.3862), (-0.01439, -0.07025, 0.3912), (0.01413, -0.07025, 0.3912), (-0.01439, -0.06311, 0.3912), (0.01413, -0.06311, 0.3912), (-0.01439, -0.05806, 0.3862), (0.01413, -0.05806, 0.3862)], [], [(54, 52, 2, 3), (42, 40, 6, 7), (34, 32, 10, 11), (24, 26, 21, 9), (1, 13, 12, 0), (40, 41, 18, 6), (5, 17, 16, 4), (32, 33, 22, 10), (2, 14, 15, 3), (9, 21, 20, 8), (6, 18, 19, 7), (44, 46, 13, 1), (10, 22, 23, 11), (60, 61, 17, 5), (52, 53, 14, 2), (8, 20, 27, 25), (30, 31, 26, 24), (9, 8, 25, 24), (34, 35, 31, 30), (25, 27, 29, 28), (24, 25, 28, 30), (11, 23, 35, 34), (28, 29, 33, 32), (30, 28, 32, 34), (42, 43, 38, 36), (58, 59, 39, 37), (56, 58, 37, 36), (7, 19, 43, 42), (37, 39, 41, 40), (36, 37, 40, 42), (0, 12, 47, 45), (50, 51, 46, 44), (1, 0, 45, 44), (54, 55, 51, 50), (45, 47, 49, 48), (44, 45, 48, 50), (3, 15, 55, 54), (48, 49, 53, 52), (50, 48, 52, 54), (60, 62, 58, 56), (62, 63, 59, 58), (36, 38, 57, 56), (4, 16, 63, 62), (5, 4, 62, 60), (56, 57, 61, 60), (71, 70, 162, 163), (65, 64, 67, 66), (66, 67, 68, 69), (69, 68, 70, 71), (71, 79, 77, 69), (64, 72, 75, 67), (66, 74, 73, 65), (70, 78, 172, 162), (68, 76, 78, 70), (65, 73, 72, 64), (67, 75, 76, 68), (69, 77, 74, 66), (163, 173, 79, 71), (87, 86, 182, 183), (81, 80, 83, 82), (82, 83, 84, 85), (85, 84, 86, 87), (87, 95, 93, 85), (80, 88, 91, 83), (82, 90, 89, 81), (86, 94, 192, 182), (84, 92, 94, 86), (81, 89, 88, 80), (83, 91, 92, 84), (85, 93, 90, 82), (183, 193, 95, 87), (150, 99, 98, 148), (138, 103, 102, 136), (130, 107, 106, 128), (120, 105, 117, 122), (97, 96, 108, 109), (136, 102, 114, 137), (101, 100, 112, 113), (128, 106, 118, 129), (98, 99, 111, 110), (105, 104, 116, 117), (102, 103, 115, 114), (140, 97, 109, 142), (106, 107, 119, 118), (156, 101, 113, 157), (148, 98, 110, 149), (104, 121, 123, 116), (126, 120, 122, 127), (105, 120, 121, 104), (130, 126, 127, 131), (121, 124, 125, 123), (120, 126, 124, 121), (107, 130, 131, 119), (124, 128, 129, 125), (126, 130, 128, 124), (138, 132, 134, 139), (154, 133, 135, 155), (152, 132, 133, 154), (103, 138, 139, 115), (133, 136, 137, 135), (132, 138, 136, 133), (96, 141, 143, 108), (146, 140, 142, 147), (97, 140, 141, 96), (150, 146, 147, 151), (141, 144, 145, 143), (140, 146, 144, 141), (99, 150, 151, 111), (144, 148, 149, 145), (146, 150, 148, 144), (156, 152, 154, 158), (158, 154, 155, 159), (132, 152, 153, 134), (100, 158, 159, 112), (101, 156, 158, 100), (152, 156, 157, 153), (169, 163, 162, 168), (161, 164, 165, 160), (164, 167, 166, 165), (167, 169, 168, 166), (169, 167, 177, 179), (160, 165, 175, 170), (164, 161, 171, 174), (168, 162, 172, 178), (166, 168, 178, 176), (161, 160, 170, 171), (165, 166, 176, 175), (167, 164, 174, 177), (163, 169, 179, 173), (189, 183, 182, 188), (181, 184, 185, 180), (184, 187, 186, 185), (187, 189, 188, 186), (189, 187, 197, 199), (180, 185, 195, 190), (184, 181, 191, 194), (188, 182, 192, 198), (186, 188, 198, 196), (181, 180, 190, 191), (185, 186, 196, 195), (187, 184, 194, 197), (183, 189, 199, 193), (200, 201, 203, 202), (206, 207, 205, 204), (204, 205, 201, 200), (202, 206, 204, 200), (207, 203, 201, 205), (208, 212, 213, 209), (209, 213, 214, 210), (210, 214, 215, 211), (211, 215, 212, 208), (212, 216, 217, 213), (213, 217, 218, 214), (214, 218, 219, 215), (215, 219, 216, 212), (216, 220, 221, 217), (217, 221, 222, 218), (218, 222, 223, 219), (219, 223, 220, 216), (220, 224, 225, 221), (221, 225, 226, 222), (222, 226, 227, 223), (223, 227, 224, 220), (224, 228, 229, 225), (225, 229, 230, 226), (226, 230, 231, 227), (227, 231, 228, 224), (228, 232, 233, 229), (229, 233, 234, 230), (230, 234, 235, 231), (231, 235, 232, 228), (232, 236, 237, 233), (233, 237, 238, 234), (234, 238, 239, 235), (235, 239, 236, 232), (236, 240, 241, 237), (237, 241, 242, 238), (238, 242, 243, 239), (239, 243, 240, 236), (240, 244, 245, 241), (241, 245, 246, 242), (242, 246, 247, 243), (243, 247, 244, 240), (244, 248, 249, 245), (245, 249, 250, 246), (246, 250, 251, 247), (247, 251, 248, 244), (248, 252, 253, 249), (249, 253, 254, 250), (250, 254, 255, 251), (251, 255, 252, 248), (252, 256, 257, 253), (253, 257, 258, 254), (254, 258, 259, 255), (255, 259, 256, 252), (256, 260, 261, 257), (257, 261, 262, 258), (258, 262, 263, 259), (259, 263, 260, 256), (260, 208, 209, 261), (261, 209, 210, 262), (262, 210, 211, 263), (263, 211, 208, 260), (264, 265, 267, 266), (266, 267, 269, 268), (268, 269, 271, 270), (270, 271, 273, 272), (272, 273, 275, 274), (274, 275, 277, 276), (267, 265, 279, 277, 275, 273, 271, 269), (276, 277, 279, 278), (278, 279, 265, 264), (264, 266, 268, 270, 272, 274, 276, 278)])
me_cube_001.polygons.foreach_set('use_smooth', [True] * 213)
me_cube_001.polygons.foreach_set('material_index', [3, 3, 3, 3, 3, 3, 3, 3, 3, 3, 3, 3, 3, 3, 3, 3, 3, 3, 3, 3, 3, 3, 3, 3, 3, 3, 3, 3, 3, 3, 3, 3, 3, 3, 3, 3, 3, 3, 3, 3, 3, 3, 3, 3, 3, 2, 2, 2, 2, 2, 2, 2, 2, 2, 2, 2, 2, 2, 2, 2, 2, 2, 2, 2, 2, 2, 2, 2, 2, 2, 2, 3, 3, 3, 3, 3, 3, 3, 3, 3, 3, 3, 3, 3, 3, 3, 3, 3, 3, 3, 3, 3, 3, 3, 3, 3, 3, 3, 3, 3, 3, 3, 3, 3, 3, 3, 3, 3, 3, 3, 3, 3, 3, 3, 3, 3, 2, 2, 2, 2, 2, 2, 2, 2, 2, 2, 2, 2, 2, 2, 2, 2, 2, 2, 2, 2, 2, 2, 2, 2, 2, 2, 1, 1, 1, 1, 1, 4, 4, 4, 4, 4, 4, 4, 4, 4, 4, 4, 4, 4, 4, 4, 4, 4, 4, 4, 4, 4, 4, 4, 4, 4, 4, 4, 4, 4, 4, 4, 4, 4, 4, 4, 4, 4, 4, 4, 4, 4, 4, 4, 4, 4, 4, 4, 4, 4, 4, 4, 4, 4, 4, 4, 4, 1, 1, 1, 1, 1, 1, 1, 1, 1, 1])
_k = set([(0, 1), (0, 12), (0, 45), (1, 13), (1, 44), (2, 3), (2, 14), (2, 52), (3, 15), (3, 54), (4, 5), (4, 16), (4, 62), (5, 17), (5, 60), (6, 7), (6, 18), (6, 40), (7, 19), (7, 42), (8, 9), (8, 20), (8, 25), (9, 21), (9, 24), (10, 11), (10, 22), (10, 32), (11, 23), (11, 34), (24, 26), (24, 30), (25, 27), (25, 28), (28, 29), (28, 32), (30, 31), (30, 34), (32, 33), (34, 35), (36, 42), (36, 56), (37, 39), (37, 40), (37, 58), (40, 41), (44, 46), (44, 50), (45, 47), (45, 48), (48, 49), (48, 52), (50, 51), (50, 54), (52, 53), (54, 55), (56, 57), (56, 60), (58, 62), (60, 61), (64, 65), (64, 67), (64, 72), (65, 66), (65, 73), (66, 69), (66, 74), (67, 68), (67, 75), (68, 70), (68, 76), (69, 71), (69, 77), (70, 78), (70, 162), (71, 79), (71, 163), (80, 81), (80, 83), (80, 88), (81, 82), (81, 89), (82, 85), (82, 90), (83, 84), (83, 91), (84, 86), (84, 92), (85, 87), (85, 93), (86, 94), (86, 182), (87, 95), (87, 183), (96, 97), (96, 108), (96, 141), (97, 109), (97, 140), (98, 99), (98, 110), (98, 148), (99, 111), (99, 150), (100, 101), (100, 112), (100, 158), (101, 113), (101, 156), (102, 103), (102, 114), (102, 136), (103, 115), (103, 138), (104, 105), (104, 116), (104, 121), (105, 117), (105, 120), (106, 107), (106, 118), (106, 128), (107, 119), (107, 130), (120, 122), (120, 126), (121, 123), (121, 124), (124, 125), (124, 128), (126, 127), (126, 130), (128, 129), (130, 131), (132, 138), (132, 152), (133, 135), (133, 136), (133, 154), (136, 137), (140, 142), (140, 146), (141, 143), (141, 144), (144, 145), (144, 148), (146, 147), (146, 150), (148, 149), (150, 151), (152, 153), (152, 156), (154, 158), (156, 157), (160, 161), (160, 165), (160, 170), (161, 164), (161, 171), (162, 168), (163, 169), (163, 173), (164, 167), (164, 174), (165, 166), (165, 175), (166, 168), (166, 176), (167, 169), (167, 177), (168, 178), (169, 179), (180, 181), (180, 185), (180, 190), (181, 184), (181, 191), (182, 188), (183, 189), (183, 193), (184, 187), (184, 194), (185, 186), (185, 195), (186, 188), (186, 196), (187, 189), (187, 197), (188, 198), (189, 199), (200, 201), (200, 202), (200, 204), (201, 203), (201, 205), (204, 205), (204, 206), (205, 207), (208, 209), (208, 211), (208, 212), (208, 260), (209, 210), (209, 213), (209, 261), (210, 211), (210, 214), (210, 262), (211, 215), (211, 263), (212, 213), (212, 215), (212, 216), (213, 214), (213, 217), (214, 215), (214, 218), (215, 219), (216, 217), (216, 219), (216, 220), (217, 218), (217, 221), (218, 219), (218, 222), (219, 223), (220, 221), (220, 223), (220, 224), (221, 222), (221, 225), (222, 223), (222, 226), (223, 227), (224, 225), (224, 227), (224, 228), (225, 226), (225, 229), (226, 227), (226, 230), (227, 231), (228, 229), (228, 231), (228, 232), (229, 230), (229, 233), (230, 231), (230, 234), (231, 235), (232, 233), (232, 235), (232, 236), (233, 234), (233, 237), (234, 235), (234, 238), (235, 239), (236, 237), (236, 239), (236, 240), (237, 238), (237, 241), (238, 239), (238, 242), (239, 243), (240, 241), (240, 243), (240, 244), (241, 242), (241, 245), (242, 243), (242, 246), (243, 247), (244, 245), (244, 247), (244, 248), (245, 246), (245, 249), (246, 247), (246, 250), (247, 251), (248, 249), (248, 251), (248, 252), (249, 250), (249, 253), (250, 251), (250, 254), (251, 255), (252, 253), (252, 255), (252, 256), (253, 254), (253, 257), (254, 255), (254, 258), (255, 259), (256, 257), (256, 259), (256, 260), (257, 258), (257, 261), (258, 259), (258, 262), (259, 263), (260, 261), (260, 263), (261, 262), (262, 263), (264, 265), (264, 266), (264, 278), (265, 267), (265, 279), (266, 267), (266, 268), (267, 269), (268, 269), (268, 270), (269, 271), (270, 271), (270, 272), (271, 273), (272, 273), (272, 274), (273, 275), (274, 275), (274, 276), (275, 277), (276, 277), (276, 278), (277, 279), (278, 279)])
me_cube_001.attributes.new('sharp_edge', 'BOOLEAN', 'EDGE').data.foreach_set('value', [ (min(e.vertices), max(e.vertices)) in _k for e in me_cube_001.edges])
me_cube_001.materials.append(mat_stone_light)
me_cube_001.materials.append(mat_stone_dark)
me_cube_001.materials.append(mat_wood_light)
me_cube_001.materials.append(mat_wood)
me_cube_001.materials.append(mat_metal)
me_cube_001.update()
me_cube_001.normals_split_custom_set([tuple(v) for v in zip(*[iter([-2.671e-07, -1.0, -3.328e-08, -2.844e-07, -1.0, -1.167e-07, -2.602e-07, -1.0, 0.0, -2.602e-07, -1.0, 0.0, -2.435e-07, -1.0, 7.093e-08, -2.437e-07, -1.0, 8.422e-08, -2.423e-07, -1.0, -3.334e-08, -2.423e-07, -1.0, -3.334e-08, -2.878e-07, -1.0, 0.0, -2.729e-07, -1.0, 0.0, -3.007e-07, -1.0, 0.0, -3.007e-07, -1.0, 0.0, 1.0, 0.0, 0.0, 1.0, 0.0, 0.0, 1.0, 0.0, 0.0, 1.0, 0.0, 0.0, 0.0, 0.0, 1.0, 0.0, 0.0, 1.0, 0.0, 0.0, 1.0, 0.0, 0.0, 1.0, -0.9994, 0.0, 0.03507, -0.9994, 0.0, 0.03507, -0.9994, 0.0, 0.03507, -0.9994, 0.0, 0.03507, 0.0, 0.0, 1.0, 0.0, 0.0, 1.0, 0.0, 0.0, 1.0, 0.0, 0.0, 1.0, -1.0, 2.368e-07, 0.0, -1.0, 2.368e-07, 0.0, -1.0, 2.368e-07, 0.0, -1.0, 2.368e-07, 0.0, 0.0, 0.0, -1.0, 0.0, 0.0, -1.0, 0.0, 0.0, -1.0, 0.0, 0.0, -1.0, 0.0, 0.0, 1.0, 0.0, 0.0, 1.0, 0.0, 0.0, 1.0, 0.0, 0.0, 1.0, 0.0, 0.0, -1.0, 0.0, 0.0, -1.0, 0.0, 0.0, -1.0, 0.0, 0.0, -1.0, 1.0, -6.986e-07, 0.0, 1.0, -6.986e-07, 0.0, 1.0, -6.986e-07, 0.0, 1.0, -6.986e-07, 0.0, 0.0, 0.0, -1.0, 0.0, 0.0, -1.0, 0.0, 0.0, -1.0, 0.0, 0.0, -1.0, 0.9991, 0.0, -0.04122, 0.9991, 0.0, -0.04122, 0.9991, 0.0, -0.04122, 0.9991, 0.0, -0.04122, -1.0, 8.653e-07, 0.0, -1.0, 8.653e-07, 0.0, -1.0, 8.653e-07, 0.0, -1.0, 8.653e-07, 0.0, -1.0, 2.307e-07, 0.0, -1.0, 2.307e-07, 0.0, -1.0, 2.307e-07, 0.0, -1.0, 2.307e-07, 0.0, 0.9593, 0.0, -0.2822, 0.9593, 0.0, -0.2822, 0.9593, 0.0, -0.2822, 0.9593, 0.0, -0.2822, -3.007e-07, -1.0, 0.0, -3.007e-07, -1.0, 0.0, -3.082e-07, -1.0, 0.0, -3.108e-07, -1.0, 0.0, 0.9887, 0.0, 0.1498, 0.9887, 0.0, 0.1498, 0.9887, 0.0, 0.1498, 0.9887, 0.0, 0.1498, -0.9311, 2.348e-07, -0.3649, -0.9311, 2.348e-07, -0.3649, -0.9311, 2.348e-07, -0.3649, -0.9311, 2.348e-07, -0.3649, -3.108e-07, -1.0, 0.0, -3.082e-07, -1.0, 0.0, -2.93e-07, -1.0, 0.0, -2.85e-07, -1.0, 0.0, 1.0, 0.0, 0.0, 1.0, 0.0, 0.0, 1.0, 0.0, 0.0, 1.0, 0.0, 0.0, -0.928, 2.055e-07, 0.3727, -0.928, 2.055e-07, 0.3727, -0.928, 2.055e-07, 0.3727, -0.928, 2.055e-07, 0.3727, -2.85e-07, -1.0, 0.0, -2.93e-07, -1.0, 0.0, -2.729e-07, -1.0, 0.0, -2.878e-07, -1.0, 0.0, 1.0, -5.352e-07, 0.0, 1.0, -5.352e-07, 0.0, 1.0, -5.58e-07, 0.0, 1.0, -5.58e-07, 0.0, -1.0, 0.0, 0.0, -1.0, 0.0, 0.0, -1.0, 0.0, 0.0, -1.0, 0.0, 0.0, -2.713e-07, -1.0, 0.0, -2.744e-07, -1.0, 0.0, -2.549e-07, -1.0, 9.229e-08, -2.56e-07, -1.0, 8.279e-08, 1.0, -5.079e-07, 0.0, 1.0, -5.079e-07, 0.0, 1.0, -5.352e-07, 0.0, 1.0, -5.352e-07, 0.0, -0.9699, 0.0, -0.2437, -0.9699, 0.0, -0.2437, -0.9699, 0.0, -0.2437, -0.9699, 0.0, -0.2437, -2.56e-07, -1.0, 8.279e-08, -2.549e-07, -1.0, 9.229e-08, -2.437e-07, -1.0, 8.422e-08, -2.435e-07, -1.0, 7.093e-08, -1.0, 4.99e-07, 0.0, -1.0, 4.99e-07, 0.0, -1.0, 4.99e-07, 0.0, -1.0, 4.99e-07, 0.0, 0.9753, -8.218e-07, -0.2207, 0.9753, -8.218e-07, -0.2207, 0.9753, -8.218e-07, -0.2207, 0.9753, -8.218e-07, -0.2207, -2.602e-07, -1.0, 0.0, -2.602e-07, -1.0, 0.0, -2.415e-07, -1.0, 1.855e-08, -1.825e-07, -1.0, 7.701e-08, 0.9951, -1.475e-06, 0.099, 0.9951, -1.475e-06, 0.099, 0.9951, -1.475e-06, 0.099, 0.9951, -1.475e-06, 0.099, -0.9965, 8.25e-07, -0.08308, -0.9965, 8.25e-07, -0.08308, -0.9965, 8.25e-07, -0.08308, -0.9965, 8.25e-07, -0.08308, -1.825e-07, -1.0, 7.701e-08, -2.415e-07, -1.0, 1.855e-08, -1.948e-07, -1.0, 3.245e-08, -2.542e-07, -1.0, -8.162e-08, 1.0, -1.021e-06, 0.0, 1.0, -1.021e-06, 0.0, 1.0, -1.021e-06, 0.0, 1.0, -1.021e-06, 0.0, -0.9954, 4.768e-07, 0.09602, -0.9954, 4.768e-07, 0.09602, -0.9954, 4.768e-07, 0.09602, -0.9954, 4.768e-07, 0.09602, -2.542e-07, -1.0, -8.162e-08, -1.948e-07, -1.0, 3.245e-08, -2.844e-07, -1.0, -1.167e-07, -2.671e-07, -1.0, -3.328e-08, -2.78e-07, -1.0, 0.0, -2.775e-07, -1.0, 0.0, -2.744e-07, -1.0, 0.0, -2.713e-07, -1.0, 0.0, -1.0, 0.0, 0.0, -1.0, 0.0, 0.0, -1.0, 0.0, 0.0, -1.0, 0.0, 0.0, 1.0, -5.58e-07, 0.0, 1.0, -5.58e-07, 0.0, 1.0, -5.535e-07, 0.0, 1.0, -5.535e-07, 0.0, -1.0, 0.0, 0.0, -1.0, 0.0, 0.0, -1.0, 0.0, 0.0, -1.0, 0.0, 0.0, -2.744e-07, -1.0, 0.0, -2.744e-07, -1.0, 0.0, -2.775e-07, -1.0, 0.0, -2.78e-07, -1.0, 0.0, 0.9816, 0.0, 0.1908, 0.9816, 0.0, 0.1908, 0.9816, 0.0, 0.1908, 0.9816, 0.0, 0.1908, 2.649e-07, -1.0, -6.286e-08, 1.485e-07, -1.0, -9.567e-08, -2.563e-07, -1.0, 0.0, -2.563e-07, -1.0, 0.0, 3.795e-07, -1.0, -8.975e-07, 3.795e-07, -1.0, -8.975e-07, 1.493e-07, -1.0, -6.147e-07, 3.637e-08, -1.0, -4.759e-07, 3.637e-08, -1.0, -4.759e-07, 1.493e-07, -1.0, -6.147e-07, -2.054e-07, -1.0, -1.543e-07, -1.829e-07, -1.0, -1.654e-07, -1.829e-07, -1.0, -1.654e-07, -2.054e-07, -1.0, -1.543e-07, 1.485e-07, -1.0, -9.567e-08, 2.649e-07, -1.0, -6.286e-08, 0.4076, -4.128e-07, -0.9132, 0.4076, -4.128e-07, -0.9132, 0.4076, -4.128e-07, -0.9132, 0.4076, -4.128e-07, -0.9132, 0.0, 0.0, 1.0, 0.0, 0.0, 1.0, 0.0, 0.0, 1.0, 0.0, 0.0, 1.0, 0.0, 0.0, -1.0, 0.0, 0.0, -1.0, 0.0, 0.0, -1.0, 0.0, 0.0, -1.0, 0.0, 0.0, 1.0, 0.0, 0.0, 1.0, -4.16e-08, 0.0, 1.0, -4.16e-08, 0.0, 1.0, 0.2391, -1.549e-07, 0.971, 0.2391, -1.549e-07, 0.971, 0.2391, -1.549e-07, 0.971, 0.2391, -1.549e-07, 0.971, 0.9998, 0.01553, -0.01111, 0.9998, 0.01553, -0.01111, 0.9998, 0.01553, -0.01111, 0.9998, 0.01553, -0.01111, -0.2337, 0.0, 0.9723, -0.2337, 0.0, 0.9723, -0.2337, 0.0, 0.9723, -0.2337, 0.0, 0.9723, -0.1776, 1.27e-07, -0.9841, -0.1776, 1.27e-07, -0.9841, -0.1776, 1.27e-07, -0.9841, -0.1776, 1.27e-07, -0.9841, -0.01655, 7.168e-09, -0.9999, -0.01655, 7.168e-09, -0.9999, -0.01655, 7.168e-09, -0.9999, -0.01655, 7.168e-09, -0.9999, 6.331e-07, -1.0, -2.281e-07, 4.59e-07, -1.0, -2.649e-07, -2.729e-07, -1.0, -1.566e-07, -2.729e-07, -1.0, -1.566e-07, 1.375e-07, -1.0, -9.9e-07, 1.375e-07, -1.0, -9.9e-07, -4.746e-08, -1.0, -5.699e-07, -1.383e-07, -1.0, -3.637e-07, -1.383e-07, -1.0, -3.637e-07, -4.746e-08, -1.0, -5.699e-07, -2.192e-07, -1.0, -5.354e-08, -1.239e-07, -1.0, -1.839e-07, -1.239e-07, -1.0, -1.839e-07, -2.192e-07, -1.0, -5.354e-08, 4.59e-07, -1.0, -2.649e-07, 6.331e-07, -1.0, -2.281e-07, 0.4076, -1.032e-07, -0.9132, 0.4076, -1.032e-07, -0.9132, 0.4076, -1.032e-07, -0.9132, 0.4076, -1.032e-07, -0.9132, 0.0, 0.0, 1.0, 0.0, 0.0, 1.0, 0.0, 0.0, 1.0, 0.0, 0.0, 1.0, 0.0, 0.0, -1.0, 0.0, 0.0, -1.0, 0.0, 0.0, -1.0, 0.0, 0.0, -1.0, 0.0, 0.0, 1.0, 0.0, 0.0, 1.0, 6.749e-08, 0.0, 1.0, 6.749e-08, 0.0, 1.0, 0.2391, -1.549e-07, 0.971, 0.2391, -1.549e-07, 0.971, 0.2391, -1.549e-07, 0.971, 0.2391, -1.549e-07, 0.971, 0.9998, 0.01553, -0.01111, 0.9998, 0.01553, -0.01111, 0.9998, 0.01553, -0.01111, 0.9998, 0.01553, -0.01111, -0.2337, 0.0, 0.9723, -0.2337, 0.0, 0.9723, -0.2337, 0.0, 0.9723, -0.2337, 0.0, 0.9723, -0.1776, 1.27e-07, -0.9841, -0.1776, 1.27e-07, -0.9841, -0.1776, 1.27e-07, -0.9841, -0.1776, 1.27e-07, -0.9841, -0.0285, 9.26e-09, -0.9996, -0.0285, 9.26e-09, -0.9996, -0.0285, 9.26e-09, -0.9996, -0.0285, 9.26e-09, -0.9996, -2.671e-07, -1.0, -2.08e-09, -2.602e-07, -1.0, 0.0, -2.602e-07, -1.0, 0.0, -2.844e-07, -1.0, -7.293e-09, -2.435e-07, -1.0, -5.319e-08, -2.423e-07, -1.0, 2.501e-08, -2.423e-07, -1.0, 2.501e-08, -2.437e-07, -1.0, -6.316e-08, -2.878e-07, -1.0, 6.536e-08, -3.007e-07, -1.0, 0.0, -3.007e-07, -1.0, 0.0, -2.729e-07, -1.0, 1.403e-07, -1.0, 0.0, 0.0, -1.0, 0.0, 0.0, -1.0, 0.0, 0.0, -1.0, 0.0, 0.0, 4.907e-08, 0.0, 1.0, 4.907e-08, 0.0, 1.0, 4.907e-08, 0.0, 1.0, 4.907e-08, 0.0, 1.0, 0.9994, 0.0, 0.03507, 0.9994, 0.0, 0.03507, 0.9994, 0.0, 0.03507, 0.9994, 0.0, 0.03507, -3.366e-07, 0.0, 1.0, -3.366e-07, 0.0, 1.0, -3.366e-07, 0.0, 1.0, -3.366e-07, 0.0, 1.0, 1.0, -2.368e-07, 0.0, 1.0, -2.368e-07, 0.0, 1.0, -2.368e-07, 0.0, 1.0, -2.368e-07, 0.0, 4.885e-08, 0.0, -1.0, 4.885e-08, 0.0, -1.0, 4.885e-08, 0.0, -1.0, 4.885e-08, 0.0, -1.0, -3.815e-07, 0.0, 1.0, -3.815e-07, 0.0, 1.0, -3.815e-07, 0.0, 1.0, -3.815e-07, 0.0, 1.0, -4.686e-08, 0.0, -1.0, -4.686e-08, 0.0, -1.0, -4.686e-08, 0.0, -1.0, -4.686e-08, 0.0, -1.0, -1.0, 6.986e-07, 0.0, -1.0, 6.986e-07, 0.0, -1.0, 6.986e-07, 0.0, -1.0, 6.986e-07, 0.0, -5.311e-08, 0.0, -1.0, -5.311e-08, 0.0, -1.0, -5.311e-08, 0.0, -1.0, -5.311e-08, 0.0, -1.0, -0.9991, 1.404e-06, -0.04122, -0.9991, 1.404e-06, -0.04122, -0.9991, 1.404e-06, -0.04122, -0.9991, 1.404e-06, -0.04122, 1.0, -8.653e-07, 0.0, 1.0, -8.653e-07, 0.0, 1.0, -8.653e-07, 0.0, 1.0, -8.653e-07, 0.0, 1.0, -2.428e-07, 0.0, 1.0, -2.428e-07, 0.0, 1.0, -2.428e-07, 0.0, 1.0, -2.428e-07, 0.0, -0.9593, 0.0, -0.2822, -0.9593, 0.0, -0.2822, -0.9593, 0.0, -0.2822, -0.9593, 0.0, -0.2822, -3.007e-07, -1.0, 0.0, -3.108e-07, -1.0, -1.71e-07, -3.082e-07, -1.0, -1.273e-07, -3.007e-07, -1.0, 0.0, -0.9887, 0.0, 0.1498, -0.9887, 0.0, 0.1498, -0.9887, 0.0, 0.1498, -0.9887, 0.0, 0.1498, 0.9311, -2.013e-07, -0.3649, 0.9311, -2.013e-07, -0.3649, 0.9311, -2.013e-07, -0.3649, 0.9311, -2.013e-07, -0.3649, -3.108e-07, -1.0, -1.71e-07, -2.85e-07, -1.0, -2.609e-08, -2.93e-07, -1.0, -9.589e-08, -3.082e-07, -1.0, -1.273e-07, -1.0, 0.0, 0.0, -1.0, 0.0, 0.0, -1.0, 0.0, 0.0, -1.0, 0.0, 0.0, 0.928, -2.055e-07, 0.3727, 0.928, -2.055e-07, 0.3727, 0.928, -2.055e-07, 0.3727, 0.928, -2.055e-07, 0.3727, -2.85e-07, -1.0, -2.609e-08, -2.878e-07, -1.0, 6.536e-08, -2.729e-07, -1.0, 1.403e-07, -2.93e-07, -1.0, -9.589e-08, -1.0, 5.352e-07, 0.0, -1.0, 5.58e-07, 0.0, -1.0, 5.58e-07, 0.0, -1.0, 5.352e-07, 0.0, 1.0, 0.0, 0.0, 1.0, 0.0, 0.0, 1.0, 0.0, 0.0, 1.0, 0.0, 0.0, -2.713e-07, -1.0, 0.0, -2.56e-07, -1.0, -6.21e-08, -2.549e-07, -1.0, -6.922e-08, -2.744e-07, -1.0, 0.0, -1.0, 5.079e-07, 0.0, -1.0, 5.352e-07, 0.0, -1.0, 5.352e-07, 0.0, -1.0, 5.079e-07, 0.0, 0.9699, 0.0, -0.2437, 0.9699, 0.0, -0.2437, 0.9699, 0.0, -0.2437, 0.9699, 0.0, -0.2437, -2.56e-07, -1.0, -6.21e-08, -2.435e-07, -1.0, -5.319e-08, -2.437e-07, -1.0, -6.316e-08, -2.549e-07, -1.0, -6.922e-08, 1.0, -4.99e-07, 0.0, 1.0, -4.99e-07, 0.0, 1.0, -4.99e-07, 0.0, 1.0, -4.99e-07, 0.0, -0.9753, 8.218e-07, -0.2207, -0.9753, 8.218e-07, -0.2207, -0.9753, 8.218e-07, -0.2207, -0.9753, 8.218e-07, -0.2207, -2.602e-07, -1.0, 0.0, -1.825e-07, -1.0, 9.626e-09, -2.415e-07, -1.0, 2.319e-09, -2.602e-07, -1.0, 0.0, -0.9951, 7.374e-07, 0.099, -0.9951, 7.374e-07, 0.099, -0.9951, 7.374e-07, 0.099, -0.9951, 7.374e-07, 0.099, 0.9965, -8.25e-07, -0.08308, 0.9965, -8.25e-07, -0.08308, 0.9965, -8.25e-07, -0.08308, 0.9965, -8.25e-07, -0.08308, -1.825e-07, -1.0, 9.626e-09, -2.542e-07, -1.0, -3.311e-09, -1.948e-07, -1.0, 6.602e-09, -2.415e-07, -1.0, 2.319e-09, -1.0, 1.021e-06, 0.0, -1.0, 1.021e-06, 0.0, -1.0, 1.021e-06, 0.0, -1.0, 1.021e-06, 0.0, 0.9954, -4.768e-07, 0.09602, 0.9954, -4.768e-07, 0.09602, 0.9954, -4.768e-07, 0.09602, 0.9954, -4.768e-07, 0.09602, -2.542e-07, -1.0, -3.311e-09, -2.671e-07, -1.0, -2.08e-09, -2.844e-07, -1.0, -7.293e-09, -1.948e-07, -1.0, 6.602e-09, -2.78e-07, -1.0, 0.0, -2.713e-07, -1.0, 0.0, -2.744e-07, -1.0, 0.0, -2.775e-07, -1.0, 0.0, 1.0, 0.0, 0.0, 1.0, 0.0, 0.0, 1.0, 0.0, 0.0, 1.0, 0.0, 0.0, -1.0, 5.58e-07, 0.0, -1.0, 5.535e-07, 0.0, -1.0, 5.535e-07, 0.0, -1.0, 5.58e-07, 0.0, 1.0, 0.0, 0.0, 1.0, 0.0, 0.0, 1.0, 0.0, 0.0, 1.0, 0.0, 0.0, -2.744e-07, -1.0, 0.0, -2.78e-07, -1.0, 0.0, -2.775e-07, -1.0, 0.0, -2.744e-07, -1.0, 0.0, -0.9816, 1.624e-06, 0.1908, -0.9816, 1.624e-06, 0.1908, -0.9816, 1.624e-06, 0.1908, -0.9816, 1.624e-06, 0.1908, -7.05e-07, -1.0, -6.286e-08, -2.563e-07, -1.0, 0.0, -2.563e-07, -1.0, 0.0, -5.507e-07, -1.0, -9.567e-08, -8.349e-07, -1.0, -1.093e-06, -5.038e-07, -1.0, -4.86e-07, -6.128e-07, -1.0, -6.857e-07, -8.349e-07, -1.0, -1.093e-06, -5.038e-07, -1.0, -4.86e-07, -1.829e-07, -1.0, -1.164e-07, -2.054e-07, -1.0, -6.929e-08, -6.128e-07, -1.0, -6.857e-07, -1.829e-07, -1.0, -1.164e-07, -7.05e-07, -1.0, -6.286e-08, -5.507e-07, -1.0, -9.567e-08, -2.054e-07, -1.0, -6.929e-08, -0.4076, 0.0, -0.9132, -0.4076, 0.0, -0.9132, -0.4076, 0.0, -0.9132, -0.4076, 0.0, -0.9132, -5.627e-08, 0.0, 1.0, -5.627e-08, 0.0, 1.0, -5.627e-08, 0.0, 1.0, -5.627e-08, 0.0, 1.0, -3.301e-07, 0.0, -1.0, -3.301e-07, 0.0, -1.0, -3.301e-07, 0.0, -1.0, -3.301e-07, 0.0, -1.0, -8.32e-08, 0.0, 1.0, -4.16e-08, 0.0, 1.0, -4.16e-08, 0.0, 1.0, -8.32e-08, 0.0, 1.0, -0.2391, 1.549e-07, 0.971, -0.2391, 1.549e-07, 0.971, -0.2391, 1.549e-07, 0.971, -0.2391, 1.549e-07, 0.971, -0.9998, 0.01553, -0.01111, -0.9998, 0.01553, -0.01111, -0.9998, 0.01553, -0.01111, -0.9998, 0.01553, -0.01111, 0.2337, -1.513e-07, 0.9723, 0.2337, -1.513e-07, 0.9723, 0.2337, -1.513e-07, 0.9723, 0.2337, -1.513e-07, 0.9723, 0.1776, -1.27e-07, -0.9841, 0.1776, -1.27e-07, -0.9841, 0.1776, -1.27e-07, -0.9841, 0.1776, -1.27e-07, -0.9841, 0.01655, -1.075e-08, -0.9999, 0.01655, -1.075e-08, -0.9999, 0.01655, -1.075e-08, -0.9999, 0.01655, -1.075e-08, -0.9999, -9.841e-07, -1.0, -3.866e-08, -2.729e-07, -1.0, -1.566e-07, -2.729e-07, -1.0, -1.566e-07, -7.096e-07, -1.0, 2.21e-08, -5.96e-07, -1.0, -1.131e-06, -4.646e-07, -1.0, -5.033e-07, -5.078e-07, -1.0, -7.1e-07, -5.96e-07, -1.0, -1.131e-06, -4.646e-07, -1.0, -5.033e-07, -1.239e-07, -1.0, 1.164e-07, -2.192e-07, -1.0, 6.929e-08, -5.078e-07, -1.0, -7.1e-07, -1.239e-07, -1.0, 1.164e-07, -9.841e-07, -1.0, -3.866e-08, -7.096e-07, -1.0, 2.21e-08, -2.192e-07, -1.0, 6.929e-08, -0.4076, 1.032e-07, -0.9132, -0.4076, 1.032e-07, -0.9132, -0.4076, 1.032e-07, -0.9132, -0.4076, 1.032e-07, -0.9132, -9.131e-08, 0.0, 1.0, -9.131e-08, 0.0, 1.0, -9.131e-08, 0.0, 1.0, -9.131e-08, 0.0, 1.0, -6.721e-08, 0.0, -1.0, -6.721e-08, 0.0, -1.0, -6.721e-08, 0.0, -1.0, -6.721e-08, 0.0, -1.0, 1.35e-07, 0.0, 1.0, 6.749e-08, 0.0, 1.0, 6.749e-08, 0.0, 1.0, 1.35e-07, 0.0, 1.0, -0.2391, 1.549e-07, 0.971, -0.2391, 1.549e-07, 0.971, -0.2391, 1.549e-07, 0.971, -0.2391, 1.549e-07, 0.971, -0.9998, 0.01553, -0.01111, -0.9998, 0.01553, -0.01111, -0.9998, 0.01553, -0.01111, -0.9998, 0.01553, -0.01111, 0.2337, -1.513e-07, 0.9723, 0.2337, -1.513e-07, 0.9723, 0.2337, -1.513e-07, 0.9723, 0.2337, -1.513e-07, 0.9723, 0.1776, -6.352e-08, -0.9841, 0.1776, -6.352e-08, -0.9841, 0.1776, -6.352e-08, -0.9841, 0.1776, -6.352e-08, -0.9841, 0.0285, -9.26e-09, -0.9996, 0.0285, -9.26e-09, -0.9996, 0.0285, -9.26e-09, -0.9996, 0.0285, -9.26e-09, -0.9996, -0.5975, -0.5347, 0.5975, -0.5975, -0.5347, 0.5975, -0.5975, -0.5347, 0.5975, -0.5975, -0.5347, 0.5975, 0.5975, -0.5347, -0.5975, 0.5975, -0.5347, -0.5975, 0.5975, -0.5347, -0.5975, 0.5975, -0.5347, -0.5975, 6.761e-07, -1.0, 0.0, 6.761e-07, -1.0, 0.0, 6.761e-07, -1.0, 0.0, 6.761e-07, -1.0, 0.0, -0.5975, -0.5347, -0.5975, -0.5975, -0.5347, -0.5975, -0.5975, -0.5347, -0.5975, -0.5975, -0.5347, -0.5975, 0.5975, -0.5347, 0.5975, 0.5975, -0.5347, 0.5975, 0.5975, -0.5347, 0.5975, 0.5975, -0.5347, 0.5975, 0.6683, 0.7281, -0.1525, 0.6683, 0.7281, -0.1525, 0.6683, 0.7281, -0.1525, 0.6683, 0.7281, -0.1525, -0.7324, 0.66, 0.1672, -0.7324, 0.66, 0.1672, -0.7324, 0.66, 0.1672, -0.7324, 0.66, 0.1672, -0.7324, -0.66, 0.1672, -0.7324, -0.66, 0.1672, -0.7324, -0.66, 0.1672, -0.7324, -0.66, 0.1672, 0.6683, -0.7281, -0.1525, 0.6683, -0.7281, -0.1525, 0.6683, -0.7281, -0.1525, 0.6683, -0.7281, -0.1525, 0.5359, 0.7281, -0.4274, 0.5359, 0.7281, -0.4274, 0.5359, 0.7281, -0.4274, 0.5359, 0.7281, -0.4274, -0.5874, 0.66, 0.4684, -0.5874, 0.66, 0.4684, -0.5874, 0.66, 0.4684, -0.5874, 0.66, 0.4684, -0.5874, -0.66, 0.4684, -0.5874, -0.66, 0.4684, -0.5874, -0.66, 0.4684, -0.5874, -0.66, 0.4684, 0.5359, -0.7281, -0.4274, 0.5359, -0.7281, -0.4274, 0.5359, -0.7281, -0.4274, 0.5359, -0.7281, -0.4274, 0.2974, 0.7281, -0.6176, 0.2974, 0.7281, -0.6176, 0.2974, 0.7281, -0.6176, 0.2974, 0.7281, -0.6176, -0.326, 0.66, 0.6769, -0.326, 0.66, 0.6769, -0.326, 0.66, 0.6769, -0.326, 0.66, 0.6769, -0.326, -0.66, 0.6769, -0.326, -0.66, 0.6769, -0.326, -0.66, 0.6769, -0.326, -0.66, 0.6769, 0.2974, -0.7281, -0.6176, 0.2974, -0.7281, -0.6176, 0.2974, -0.7281, -0.6176, 0.2974, -0.7281, -0.6176, 1.25e-06, 0.7281, -0.6855, 1.25e-06, 0.7281, -0.6855, 1.25e-06, 0.7281, -0.6855, 1.25e-06, 0.7281, -0.6855, 0.0, 0.66, 0.7513, 0.0, 0.66, 0.7513, 0.0, 0.66, 0.7513, 0.0, 0.66, 0.7513, 7.789e-08, -0.66, 0.7513, 7.789e-08, -0.66, 0.7513, 7.789e-08, -0.66, 0.7513, 7.789e-08, -0.66, 0.7513, -6.484e-07, -0.7281, -0.6855, -6.484e-07, -0.7281, -0.6855, -6.484e-07, -0.7281, -0.6855, -6.484e-07, -0.7281, -0.6855, -0.2974, 0.7281, -0.6176, -0.2974, 0.7281, -0.6176, -0.2974, 0.7281, -0.6176, -0.2974, 0.7281, -0.6176, 0.326, 0.66, 0.6769, 0.326, 0.66, 0.6769, 0.326, 0.66, 0.6769, 0.326, 0.66, 0.6769, 0.326, -0.66, 0.6769, 0.326, -0.66, 0.6769, 0.326, -0.66, 0.6769, 0.326, -0.66, 0.6769, -0.2974, -0.7281, -0.6176, -0.2974, -0.7281, -0.6176, -0.2974, -0.7281, -0.6176, -0.2974, -0.7281, -0.6176, -0.5359, 0.7281, -0.4274, -0.5359, 0.7281, -0.4274, -0.5359, 0.7281, -0.4274, -0.5359, 0.7281, -0.4274, 0.5874, 0.66, 0.4684, 0.5874, 0.66, 0.4684, 0.5874, 0.66, 0.4684, 0.5874, 0.66, 0.4684, 0.5874, -0.66, 0.4684, 0.5874, -0.66, 0.4684, 0.5874, -0.66, 0.4684, 0.5874, -0.66, 0.4684, -0.5359, -0.7281, -0.4274, -0.5359, -0.7281, -0.4274, -0.5359, -0.7281, -0.4274, -0.5359, -0.7281, -0.4274, -0.6683, 0.7281, -0.1525, -0.6683, 0.7281, -0.1525, -0.6683, 0.7281, -0.1525, -0.6683, 0.7281, -0.1525, 0.7324, 0.66, 0.1672, 0.7324, 0.66, 0.1672, 0.7324, 0.66, 0.1672, 0.7324, 0.66, 0.1672, 0.7324, -0.66, 0.1672, 0.7324, -0.66, 0.1672, 0.7324, -0.66, 0.1672, 0.7324, -0.66, 0.1672, -0.6683, -0.7281, -0.1525, -0.6683, -0.7281, -0.1525, -0.6683, -0.7281, -0.1525, -0.6683, -0.7281, -0.1525, -0.6683, 0.7281, 0.1525, -0.6683, 0.7281, 0.1525, -0.6683, 0.7281, 0.1525, -0.6683, 0.7281, 0.1525, 0.7324, 0.66, -0.1672, 0.7324, 0.66, -0.1672, 0.7324, 0.66, -0.1672, 0.7324, 0.66, -0.1672, 0.7324, -0.66, -0.1672, 0.7324, -0.66, -0.1672, 0.7324, -0.66, -0.1672, 0.7324, -0.66, -0.1672, -0.6683, -0.7281, 0.1525, -0.6683, -0.7281, 0.1525, -0.6683, -0.7281, 0.1525, -0.6683, -0.7281, 0.1525, -0.5359, 0.7281, 0.4274, -0.5359, 0.7281, 0.4274, -0.5359, 0.7281, 0.4274, -0.5359, 0.7281, 0.4274, 0.5874, 0.66, -0.4684, 0.5874, 0.66, -0.4684, 0.5874, 0.66, -0.4684, 0.5874, 0.66, -0.4684, 0.5874, -0.66, -0.4684, 0.5874, -0.66, -0.4684, 0.5874, -0.66, -0.4684, 0.5874, -0.66, -0.4684, -0.5359, -0.7281, 0.4274, -0.5359, -0.7281, 0.4274, -0.5359, -0.7281, 0.4274, -0.5359, -0.7281, 0.4274, -0.2974, 0.7281, 0.6176, -0.2974, 0.7281, 0.6176, -0.2974, 0.7281, 0.6176, -0.2974, 0.7281, 0.6176, 0.326, 0.66, -0.6769, 0.326, 0.66, -0.6769, 0.326, 0.66, -0.6769, 0.326, 0.66, -0.6769, 0.326, -0.66, -0.6769, 0.326, -0.66, -0.6769, 0.326, -0.66, -0.6769, 0.326, -0.66, -0.6769, -0.2974, -0.7281, 0.6176, -0.2974, -0.7281, 0.6176, -0.2974, -0.7281, 0.6176, -0.2974, -0.7281, 0.6176, 1.25e-06, 0.7281, 0.6855, 1.25e-06, 0.7281, 0.6855, 1.25e-06, 0.7281, 0.6855, 1.25e-06, 0.7281, 0.6855, 0.0, 0.66, -0.7513, 0.0, 0.66, -0.7513, 0.0, 0.66, -0.7513, 0.0, 0.66, -0.7513, -6.344e-08, -0.66, -0.7513, -6.344e-08, -0.66, -0.7513, -6.344e-08, -0.66, -0.7513, -6.344e-08, -0.66, -0.7513, -7.617e-07, -0.7281, 0.6855, -7.617e-07, -0.7281, 0.6855, -7.617e-07, -0.7281, 0.6855, -7.617e-07, -0.7281, 0.6855, 0.2974, 0.7281, 0.6176, 0.2974, 0.7281, 0.6176, 0.2974, 0.7281, 0.6176, 0.2974, 0.7281, 0.6176, -0.326, 0.66, -0.6769, -0.326, 0.66, -0.6769, -0.326, 0.66, -0.6769, -0.326, 0.66, -0.6769, -0.326, -0.66, -0.6769, -0.326, -0.66, -0.6769, -0.326, -0.66, -0.6769, -0.326, -0.66, -0.6769, 0.2974, -0.7281, 0.6176, 0.2974, -0.7281, 0.6176, 0.2974, -0.7281, 0.6176, 0.2974, -0.7281, 0.6176, 0.5359, 0.7281, 0.4274, 0.5359, 0.7281, 0.4274, 0.5359, 0.7281, 0.4274, 0.5359, 0.7281, 0.4274, -0.5874, 0.66, -0.4684, -0.5874, 0.66, -0.4684, -0.5874, 0.66, -0.4684, -0.5874, 0.66, -0.4684, -0.5874, -0.66, -0.4684, -0.5874, -0.66, -0.4684, -0.5874, -0.66, -0.4684, -0.5874, -0.66, -0.4684, 0.5359, -0.7281, 0.4274, 0.5359, -0.7281, 0.4274, 0.5359, -0.7281, 0.4274, 0.5359, -0.7281, 0.4274, 0.6683, 0.7281, 0.1525, 0.6683, 0.7281, 0.1525, 0.6683, 0.7281, 0.1525, 0.6683, 0.7281, 0.1525, -0.7324, 0.66, -0.1672, -0.7324, 0.66, -0.1672, -0.7324, 0.66, -0.1672, -0.7324, 0.66, -0.1672, -0.7324, -0.66, -0.1672, -0.7324, -0.66, -0.1672, -0.7324, -0.66, -0.1672, -0.7324, -0.66, -0.1672, 0.6683, -0.7281, 0.1525, 0.6683, -0.7281, 0.1525, 0.6683, -0.7281, 0.1525, 0.6683, -0.7281, 0.1525, -5.716e-07, 0.7071, -0.7071, -5.716e-07, 0.7071, -0.7071, -5.716e-07, 0.7071, -0.7071, -5.716e-07, 0.7071, -0.7071, 0.0, 0.0, -1.0, 0.0, 0.0, -1.0, 0.0, 0.0, -1.0, 0.0, 0.0, -1.0, 6.037e-07, -0.7071, -0.7071, 6.037e-07, -0.7071, -0.7071, 6.037e-07, -0.7071, -0.7071, 6.037e-07, -0.7071, -0.7071, 2.09e-06, -1.0, 0.0, 2.09e-06, -1.0, 0.0, 2.09e-06, -1.0, 0.0, 2.09e-06, -1.0, 0.0, 0.0, -0.7071, 0.7071, 0.0, -0.7071, 0.7071, 0.0, -0.7071, 0.7071, 0.0, -0.7071, 0.7071, 0.0, 0.0, 1.0, 0.0, 0.0, 1.0, 0.0, 0.0, 1.0, 0.0, 0.0, 1.0, 1.0, 0.0, 6.916e-08, 1.0, 0.0, 6.916e-08, 1.0, 0.0, 6.916e-08, 1.0, 0.0, 6.916e-08, 1.0, 0.0, 6.916e-08, 1.0, 0.0, 6.916e-08, 1.0, 0.0, 6.916e-08, 1.0, 0.0, 6.916e-08, -5.723e-07, 0.7071, 0.7071, -5.723e-07, 0.7071, 0.7071, -5.723e-07, 0.7071, 0.7071, -5.723e-07, 0.7071, 0.7071, -1.829e-06, 1.0, 0.0, -1.829e-06, 1.0, 0.0, -1.829e-06, 1.0, 0.0, -1.829e-06, 1.0, 0.0, -1.0, 0.0, -6.916e-08, -1.0, 0.0, -6.916e-08, -1.0, 0.0, -6.916e-08, -1.0, 0.0, -6.916e-08, -1.0, 0.0, -6.916e-08, -1.0, 0.0, -6.916e-08, -1.0, 0.0, -6.916e-08, -1.0, 0.0, -6.916e-08])] * 3)])

# ---- objects
ob_door_straight = bpy.data.objects.new('Door_Straight', me_cube_243)
ob_door_straight_001 = bpy.data.objects.new('Door_Straight.001', me_cube_001)

# ---- transforms, parenting, visibility, modifiers, constraints
ob_door_straight.location = (0.0, 0.0, 0.0)
ob_door_straight.rotation_euler = (-1.629e-07, 0.0, 0.0)
ob_door_straight.color = (0.8, 0.8, 0.8, 1.0)
ob_door_straight_001.location = (0.0, 0.0, 0.0)
ob_door_straight_001.rotation_euler = (-1.629e-07, 0.0, 0.0)
ob_door_straight_001.color = (0.8, 0.8, 0.8, 1.0)

# ---- collection membership
col_collection.objects.link(ob_door_straight)
col_collection.objects.link(ob_door_straight_001)

# ---- scene / render settings (as saved in the file)
scene.frame_start = 1; scene.frame_end = 250; scene.frame_set(1)
scene.render.engine = 'BLENDER_EEVEE_NEXT'
scene.cycles.sampling_pattern = 'TABULATED_SOBOL'
scene.cycles.use_light_tree = False
scene.view_settings.view_transform = 'Filmic'
bpy.context.view_layer.update()

# ---- added for rendering (the .blend has no active camera and no usable light): camera, sun
cam_auto = bpy.data.cameras.new('AutoCamera')
cam_auto.lens = 50.0
cam_auto.sensor_width = 36.0
cam_auto.clip_end = 1000.0
ob_auto_camera = bpy.data.objects.new('AutoCamera', cam_auto)
scene.collection.objects.link(ob_auto_camera)
ob_auto_camera.location = (0.735423, -0.950712, 0.952642)
ob_auto_camera.rotation_euler = (1.09748, -7.21219e-08, 0.694738)
scene.camera = ob_auto_camera
light_auto_sun = bpy.data.lights.new('AutoSun', 'SUN')
light_auto_sun.energy = 3.0
light_auto_sun.angle = 0.0523599
ob_auto_sun = bpy.data.objects.new('AutoSun', light_auto_sun)
scene.collection.objects.link(ob_auto_sun)
ob_auto_sun.rotation_euler = (0.872665, 0.174533, 0.523599)
bpy.context.view_layer.update()
